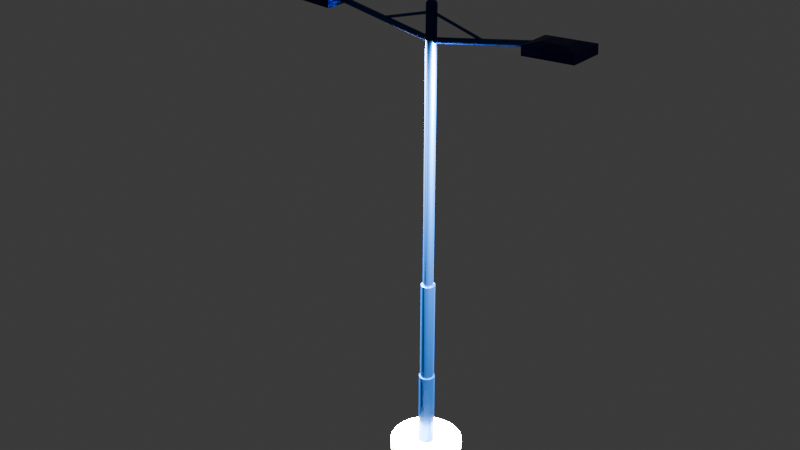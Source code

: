 # Source: farola2.blend  (saved by Blender 4.1.24; exported with 4.5.12 LTS)
import bpy
from mathutils import Matrix  # noqa: F401  (used for matrix-valued properties, if any)

bpy.ops.wm.read_factory_settings(use_empty=True)
scene = bpy.context.scene
scene.name = 'Scene'

# ---- collections
col_collection = bpy.data.collections.new('Collection'); scene.collection.children.link(col_collection)

# ---- materials (node trees are filled in below, after node groups)
mat_material_004 = bpy.data.materials.new('Material.004')
mat_material_004.use_transparent_shadow = False
mat_material_005 = bpy.data.materials.new('Material.005')
mat_material_005.use_transparent_shadow = False
mat_material_006 = bpy.data.materials.new('Material.006')
mat_material_006.use_transparent_shadow = False
mat_material_007 = bpy.data.materials.new('Material.007')
mat_material_007.use_transparent_shadow = False
mat_material_001 = bpy.data.materials.new('Material.001')
mat_material_001.use_transparent_shadow = False
mat_material_003 = bpy.data.materials.new('Material.003')
mat_material_003.use_transparent_shadow = False

# ---- material node trees
mat_material_004.use_nodes = True; mat_material_004.node_tree.nodes.clear()
_N = mat_material_004.node_tree.nodes; _L = mat_material_004.node_tree.links
n0 = _N.new('ShaderNodeBsdfPrincipled'); n0.name = 'Principled BSDF'; n0.location = (10, 300)
n0.inputs[0].default_value = (0.02843, 0.06125, 0.2542, 1.0)
n0.inputs[1].default_value = 1.0
n0.inputs[2].default_value = 0.2698
n1 = _N.new('ShaderNodeOutputMaterial'); n1.name = 'Material Output'; n1.location = (300, 300)
_L.new(n0.outputs[0], n1.inputs[0])
n1.is_active_output = True
mat_material_005.use_nodes = True; mat_material_005.node_tree.nodes.clear()
_N = mat_material_005.node_tree.nodes; _L = mat_material_005.node_tree.links
n0 = _N.new('ShaderNodeBsdfPrincipled'); n0.name = 'Principled BSDF'; n0.location = (10, 300)
n0.inputs[0].default_value = (0.003035, 0.0356, 0.159, 1.0)
n0.inputs[1].default_value = 1.0
n0.inputs[2].default_value = 0.246
n1 = _N.new('ShaderNodeOutputMaterial'); n1.name = 'Material Output'; n1.location = (300, 300)
_L.new(n0.outputs[0], n1.inputs[0])
n1.is_active_output = True
mat_material_006.use_nodes = True; mat_material_006.node_tree.nodes.clear()
_N = mat_material_006.node_tree.nodes; _L = mat_material_006.node_tree.links
n0 = _N.new('ShaderNodeBsdfPrincipled'); n0.name = 'Principled BSDF'; n0.location = (10, 300)
n0.inputs[0].default_value = (0.1088, 0.1088, 0.1088, 1.0)
n1 = _N.new('ShaderNodeOutputMaterial'); n1.name = 'Material Output'; n1.location = (300, 300)
_L.new(n0.outputs[0], n1.inputs[0])
n1.is_active_output = True
mat_material_007.use_nodes = True; mat_material_007.node_tree.nodes.clear()
_N = mat_material_007.node_tree.nodes; _L = mat_material_007.node_tree.links
n0 = _N.new('ShaderNodeBsdfPrincipled'); n0.name = 'Principled BSDF'; n0.location = (10, 300)
n1 = _N.new('ShaderNodeOutputMaterial'); n1.name = 'Material Output'; n1.location = (300, 300)
_L.new(n0.outputs[0], n1.inputs[0])
n1.is_active_output = True
mat_material_001.use_nodes = True; mat_material_001.node_tree.nodes.clear()
_N = mat_material_001.node_tree.nodes; _L = mat_material_001.node_tree.links
n0 = _N.new('ShaderNodeOutputMaterial'); n0.name = 'Material Output'; n0.location = (300, 300)
n1 = _N.new('ShaderNodeEmission'); n1.name = 'Emission'; n1.location = (10, 300)
n1.inputs[0].default_value = (255.0, 209.0, 178.0, 1.0)
n1.inputs[1].default_value = 1e+04
_L.new(n1.outputs[0], n0.inputs[0])
n0.is_active_output = True
mat_material_003.use_nodes = True; mat_material_003.node_tree.nodes.clear()
_N = mat_material_003.node_tree.nodes; _L = mat_material_003.node_tree.links
n0 = _N.new('ShaderNodeBsdfPrincipled'); n0.name = 'Principled BSDF'; n0.location = (10, 300)
n0.inputs[0].default_value = (0.005399, 0.006745, 0.1235, 1.0)
n0.inputs[1].default_value = 0.8254
n1 = _N.new('ShaderNodeOutputMaterial'); n1.name = 'Material Output'; n1.location = (300, 300)
_L.new(n0.outputs[0], n1.inputs[0])
n1.is_active_output = True

# ---- world
world_world = bpy.data.worlds.new('World'); scene.world = world_world
world_world.use_nodes = True; world_world.node_tree.nodes.clear()
_N = world_world.node_tree.nodes; _L = world_world.node_tree.links
n0 = _N.new('ShaderNodeOutputWorld'); n0.name = 'World Output'; n0.location = (300, 300)
n1 = _N.new('ShaderNodeBackground'); n1.name = 'Background'; n1.location = (10, 300)
n1.inputs[0].default_value = (0.05088, 0.05088, 0.05088, 1.0)
_L.new(n1.outputs[0], n0.inputs[0])
n0.is_active_output = True
world_world.color = (0.05088, 0.05088, 0.05088)
world_world.use_sun_shadow = False
world_world.sun_shadow_jitter_overblur = 0.0

# ---- meshes
me_cylinder_001 = bpy.data.meshes.new('Cylinder.001')
me_cylinder_001.from_pydata([(-155.9, 1.0, -2.118), (-155.5, 1.071, -0.743), (-155.7, 0.9808, -2.118), (-155.4, 1.052, -0.7428), (-155.5, 0.9239, -2.118), (-155.2, 0.9946, -0.7426), (-155.4, 0.8315, -2.118), (-155.0, 0.9022, -0.7424), (-155.2, 0.7071, -2.118), (-154.8, 0.7778, -0.7422), (-155.1, 0.5556, -2.118), (-154.7, 0.6263, -0.7421), (-155.0, 0.3827, -2.118), (-154.6, 0.4534, -0.742), (-154.9, 0.1951, -2.118), (-154.6, 0.2658, -0.7419), (-154.9, 5.88e-07, -2.118), (-154.6, 0.07073, -0.7419), (-154.9, -0.1951, -2.118), (-154.6, -0.1244, -0.7419), (-155.0, -0.3827, -2.118), (-154.6, -0.312, -0.742), (-155.1, -0.5556, -2.118), (-154.7, -0.4848, -0.7421), (-155.2, -0.7071, -2.118), (-154.8, -0.6364, -0.7422), (-155.4, -0.8315, -2.118), (-155.0, -0.7607, -0.7424), (-155.5, -0.9239, -2.118), (-155.2, -0.8532, -0.7426), (-155.7, -0.9808, -2.118), (-155.4, -0.9101, -0.7428), (-155.9, -1.0, -2.118), (-155.5, -0.9293, -0.743), (-156.1, -0.9808, -2.118), (-155.7, -0.9101, -0.7432), (-156.3, -0.9239, -2.118), (-155.9, -0.8532, -0.7434), (-156.5, -0.8315, -2.118), (-156.1, -0.7607, -0.7436), (-156.6, -0.7071, -2.118), (-156.3, -0.6364, -0.7438), (-156.7, -0.5556, -2.118), (-156.4, -0.4848, -0.7439), (-156.8, -0.3827, -2.118), (-156.5, -0.312, -0.744), (-156.9, -0.1951, -2.118), (-156.5, -0.1244, -0.7441), (-156.9, 5.88e-07, -2.118), (-156.5, 0.07073, -0.7441), (-156.9, 0.1951, -2.118), (-156.5, 0.2658, -0.7441), (-156.8, 0.3827, -2.118), (-156.5, 0.4534, -0.744), (-156.7, 0.5556, -2.118), (-156.4, 0.6263, -0.7439), (-156.6, 0.7071, -2.118), (-156.3, 0.7778, -0.7438), (-156.5, 0.8315, -2.118), (-156.1, 0.9022, -0.7436), (-156.3, 0.9239, -2.118), (-155.9, 0.9946, -0.7434), (-156.1, 0.9808, -2.118), (-155.7, 1.052, -0.7432), (-0.06011, 13.26, -0.0003979), (-3.239, 2.827, -0.01542), (-0.4859, 13.0, 0.0718), (-3.33, 2.773, -2.176e-05), (-0.8954, 12.25, 0.1412), (-3.417, 2.612, 0.01478), (-1.273, 11.02, 0.2052), (-3.498, 2.351, 0.02843), (-1.603, 9.373, 0.2613), (-3.568, 1.999, 0.04039), (-1.875, 7.364, 0.3073), (-3.626, 1.571, 0.05021), (-2.077, 5.073, 0.3415), (-3.669, 1.082, 0.0575), (-2.201, 2.586, 0.3626), (-3.696, 0.5515, 0.06199), (-2.243, -1.116e-05, 0.3697), (-3.705, -1.088e-05, 0.06351), (-2.201, -2.586, 0.3626), (-3.696, -0.5515, 0.06199), (-2.077, -5.073, 0.3415), (-3.669, -1.082, 0.0575), (-1.875, -7.364, 0.3073), (-3.626, -1.571, 0.05021), (-1.603, -9.373, 0.2613), (-3.568, -1.999, 0.04039), (-1.273, -11.02, 0.2052), (-3.498, -2.351, 0.02843), (-0.8954, -12.25, 0.1412), (-3.417, -2.612, 0.01478), (-0.4859, -13.0, 0.0718), (-3.33, -2.773, -2.176e-05), (-0.06011, -13.26, -0.0003979), (-3.239, -2.827, -0.01542), (0.3657, -13.0, -0.0726), (-3.148, -2.773, -0.03082), (0.7752, -12.25, -0.142), (-3.061, -2.612, -0.04562), (1.153, -11.02, -0.206), (-2.981, -2.351, -0.05927), (1.483, -9.373, -0.2621), (-2.91, -1.999, -0.07123), (1.755, -7.364, -0.3081), (-2.852, -1.571, -0.08104), (1.956, -5.073, -0.3423), (-2.809, -1.082, -0.08834), (2.081, -2.586, -0.3634), (-2.783, -0.5515, -0.09283), (2.123, -1.057e-05, -0.3705), (-2.774, -1.076e-05, -0.09435), (2.081, 2.586, -0.3634), (-2.783, 0.5515, -0.09283), (1.956, 5.073, -0.3423), (-2.809, 1.082, -0.08834), (1.755, 7.364, -0.3081), (-2.852, 1.571, -0.08104), (1.483, 9.373, -0.2621), (-2.91, 1.999, -0.07123), (1.153, 11.02, -0.206), (-2.981, 2.351, -0.05927), (0.7752, 12.25, -0.142), (-3.061, 2.612, -0.04562), (0.3657, 13.0, -0.0726), (-3.148, 2.773, -0.03082), (-3.665, 13.0, 0.05678), (-3.239, 13.26, -0.01542), (-4.074, 12.25, 0.1262), (-4.452, 11.02, 0.1902), (-4.783, 9.373, 0.2463), (-5.054, 7.364, 0.2923), (-5.256, 5.073, 0.3265), (-5.38, 2.586, 0.3476), (-5.422, -1.115e-05, 0.3547), (-5.38, -2.586, 0.3476), (-5.256, -5.073, 0.3265), (-5.054, -7.364, 0.2923), (-4.783, -9.373, 0.2463), (-4.452, -11.02, 0.1902), (-4.074, -12.25, 0.1262), (-3.665, -13.0, 0.05678), (-3.239, -13.26, -0.01542), (-2.813, -13.0, -0.08762), (-2.404, -12.25, -0.157), (-2.026, -11.02, -0.221), (-1.696, -9.373, -0.2771), (-1.424, -7.364, -0.3231), (-1.223, -5.073, -0.3573), (-1.098, -2.586, -0.3784), (-1.056, -1.057e-05, -0.3855), (-1.098, 2.586, -0.3784), (-1.223, 5.073, -0.3573), (-1.424, 7.364, -0.3231), (-1.696, 9.373, -0.2771), (-2.026, 11.02, -0.221), (-2.404, 12.25, -0.157), (-2.813, 13.0, -0.08762), (-21.37, 2.773, -0.08528), (-21.28, 2.827, -0.1007), (-21.46, 2.612, -0.07048), (-21.54, 2.351, -0.05683), (-21.61, 1.999, -0.04487), (-21.67, 1.571, -0.03506), (-21.71, 1.082, -0.02776), (-21.74, 0.5515, -0.02327), (-21.75, -1.085e-05, -0.02176), (-21.74, -0.5515, -0.02327), (-21.71, -1.082, -0.02776), (-21.67, -1.571, -0.03506), (-21.61, -1.999, -0.04487), (-21.54, -2.351, -0.05683), (-21.46, -2.612, -0.07048), (-21.37, -2.773, -0.08528), (-21.28, -2.827, -0.1007), (-21.19, -2.773, -0.1161), (-21.1, -2.612, -0.1309), (-21.02, -2.351, -0.1445), (-20.95, -1.999, -0.1565), (-20.9, -1.571, -0.1663), (-20.85, -1.082, -0.1736), (-20.83, -0.5515, -0.1781), (-20.82, -1.072e-05, -0.1796), (-20.83, 0.5515, -0.1781), (-20.85, 1.082, -0.1736), (-20.9, 1.571, -0.1663), (-20.95, 1.999, -0.1565), (-21.02, 2.351, -0.1445), (-21.1, 2.612, -0.1309), (-21.19, 2.773, -0.1161), (-31.48, 2.449, -0.1349), (-31.39, 2.497, -0.1485), (-31.55, 2.307, -0.1218), (-31.62, 2.076, -0.1097), (-31.69, 1.765, -0.09918), (-31.74, 1.387, -0.09051), (-31.77, 0.9554, -0.08407), (-31.8, 0.487, -0.0801), (-31.81, -1.082e-05, -0.07876), (-31.8, -0.4871, -0.0801), (-31.77, -0.9554, -0.08407), (-31.74, -1.387, -0.09051), (-31.69, -1.765, -0.09918), (-31.62, -2.076, -0.1097), (-31.55, -2.307, -0.1218), (-31.48, -2.449, -0.1349), (-31.39, -2.497, -0.1485), (-31.31, -2.449, -0.1621), (-31.24, -2.307, -0.1751), (-31.17, -2.076, -0.1872), (-31.1, -1.765, -0.1978), (-31.05, -1.387, -0.2064), (-31.02, -0.9554, -0.2129), (-30.99, -0.4871, -0.2168), (-30.98, -1.071e-05, -0.2182), (-30.99, 0.487, -0.2168), (-31.02, 0.9554, -0.2129), (-31.05, 1.387, -0.2064), (-31.1, 1.765, -0.1978), (-31.17, 2.076, -0.1872), (-31.24, 2.307, -0.1751), (-31.31, 2.449, -0.1621), (-31.49, 2.773, -0.1331), (-31.39, 2.827, -0.1485), (-31.57, 2.612, -0.1183), (-31.65, 2.351, -0.1046), (-31.72, 1.999, -0.09265), (-31.78, 1.571, -0.08284), (-31.83, 1.082, -0.07555), (-31.85, 0.5515, -0.07105), (-31.86, -1.083e-05, -0.06954), (-31.85, -0.5515, -0.07105), (-31.83, -1.082, -0.07555), (-31.78, -1.571, -0.08284), (-31.72, -1.999, -0.09265), (-31.65, -2.351, -0.1046), (-31.57, -2.612, -0.1183), (-31.49, -2.773, -0.1331), (-31.39, -2.827, -0.1485), (-31.3, -2.773, -0.1639), (-31.22, -2.612, -0.1787), (-31.14, -2.351, -0.1923), (-31.07, -1.999, -0.2043), (-31.01, -1.571, -0.2141), (-30.96, -1.082, -0.2214), (-30.94, -0.5515, -0.2259), (-30.93, -1.071e-05, -0.2274), (-30.94, 0.5515, -0.2259), (-30.96, 1.082, -0.2214), (-31.01, 1.571, -0.2141), (-31.07, 1.999, -0.2043), (-31.14, 2.351, -0.1923), (-31.22, 2.612, -0.1787), (-31.3, 2.773, -0.1639), (-68.86, 1.8, -0.3152), (-68.8, 1.835, -0.3252), (-68.92, 1.696, -0.3056), (-68.97, 1.526, -0.2968), (-69.02, 1.298, -0.289), (-69.05, 1.02, -0.2826), (-69.08, 0.7024, -0.2779), (-69.1, 0.3581, -0.275), (-69.11, -1.074e-05, -0.274), (-69.1, -0.3581, -0.275), (-69.08, -0.7024, -0.2779), (-69.05, -1.02, -0.2826), (-69.02, -1.298, -0.289), (-68.97, -1.526, -0.2968), (-68.92, -1.696, -0.3056), (-68.86, -1.8, -0.3152), (-68.8, -1.835, -0.3252), (-68.74, -1.8, -0.3352), (-68.69, -1.696, -0.3448), (-68.64, -1.526, -0.3537), (-68.59, -1.298, -0.3615), (-68.55, -1.02, -0.3678), (-68.52, -0.7024, -0.3726), (-68.51, -0.3581, -0.3755), (-68.5, -1.066e-05, -0.3765), (-68.51, 0.3581, -0.3755), (-68.52, 0.7024, -0.3726), (-68.55, 1.02, -0.3678), (-68.59, 1.298, -0.3615), (-68.64, 1.526, -0.3537), (-68.69, 1.696, -0.3448), (-68.74, 1.8, -0.3352), (-68.88, 2.449, -0.3116), (-68.8, 2.497, -0.3252), (-68.96, 2.307, -0.2986), (-69.03, 2.076, -0.2865), (-69.09, 1.765, -0.2759), (-69.15, 1.387, -0.2673), (-69.18, 0.9554, -0.2608), (-69.21, 0.487, -0.2569), (-69.21, -1.075e-05, -0.2555), (-69.21, -0.4871, -0.2569), (-69.18, -0.9554, -0.2608), (-69.15, -1.387, -0.2673), (-69.09, -1.765, -0.2759), (-69.03, -2.076, -0.2865), (-68.96, -2.307, -0.2986), (-68.88, -2.449, -0.3116), (-68.8, -2.497, -0.3252), (-68.72, -2.449, -0.3388), (-68.65, -2.307, -0.3519), (-68.58, -2.076, -0.364), (-68.51, -1.765, -0.3745), (-68.46, -1.387, -0.3832), (-68.42, -0.9554, -0.3896), (-68.4, -0.4871, -0.3936), (-68.39, -1.064e-05, -0.3949), (-68.4, 0.487, -0.3936), (-68.42, 0.9554, -0.3896), (-68.46, 1.387, -0.3832), (-68.51, 1.765, -0.3745), (-68.58, 2.076, -0.364), (-68.65, 2.307, -0.3519), (-68.72, 2.449, -0.3388), (-167.3, 1.8, -0.7802), (-167.2, 1.835, -0.7902), (-167.3, 1.696, -0.7706), (-167.4, 1.526, -0.7617), (-167.4, 1.298, -0.754), (-167.5, 1.02, -0.7476), (-167.5, 0.7024, -0.7429), (-167.5, 0.3581, -0.74), (-167.5, -1.056e-05, -0.739), (-167.5, -0.3581, -0.74), (-167.5, -0.7024, -0.7429), (-167.5, -1.02, -0.7476), (-167.4, -1.298, -0.754), (-167.4, -1.526, -0.7617), (-167.3, -1.696, -0.7706), (-167.3, -1.8, -0.7802), (-167.2, -1.835, -0.7902), (-167.1, -1.8, -0.8002), (-167.1, -1.696, -0.8098), (-167.0, -1.526, -0.8187), (-167.0, -1.298, -0.8265), (-167.0, -1.02, -0.8328), (-166.9, -0.7024, -0.8376), (-166.9, -0.3581, -0.8405), (-166.9, -1.048e-05, -0.8415), (-166.9, 0.3581, -0.8405), (-166.9, 0.7024, -0.8376), (-167.0, 1.02, -0.8328), (-167.0, 1.298, -0.8265), (-167.0, 1.526, -0.8187), (-167.1, 1.696, -0.8098), (-167.1, 1.8, -0.8002), (-167.8, 1.533, -0.7845), (-167.8, 1.563, -0.793), (-167.9, 1.444, -0.7763), (-167.9, 1.299, -0.7687), (-168.0, 1.105, -0.7621), (-168.0, 0.8682, -0.7567), (-168.0, 0.5981, -0.7527), (-168.0, 0.3049, -0.7502), (-168.0, -1.055e-05, -0.7493), (-168.0, -0.3049, -0.7502), (-168.0, -0.5981, -0.7527), (-168.0, -0.8683, -0.7567), (-168.0, -1.105, -0.7621), (-167.9, -1.299, -0.7687), (-167.9, -1.444, -0.7763), (-167.8, -1.533, -0.7845), (-167.8, -1.563, -0.793), (-167.7, -1.533, -0.8015), (-167.7, -1.444, -0.8097), (-167.6, -1.299, -0.8172), (-167.6, -1.105, -0.8238), (-167.6, -0.8683, -0.8292), (-167.6, -0.5981, -0.8333), (-167.5, -0.3049, -0.8358), (-167.5, -1.048e-05, -0.8366), (-167.5, 0.3049, -0.8358), (-167.6, 0.5981, -0.8333), (-167.6, 0.8682, -0.8292), (-167.6, 1.105, -0.8238), (-167.6, 1.299, -0.8172), (-167.7, 1.444, -0.8097), (-167.7, 1.533, -0.8015), (-168.2, 1.168, -0.7883), (-168.2, 1.191, -0.7948), (-168.3, 1.1, -0.7821), (-168.3, 0.9901, -0.7764), (-168.3, 0.842, -0.7713), (-168.3, 0.6615, -0.7672), (-168.4, 0.4557, -0.7641), (-168.4, 0.2323, -0.7622), (-168.4, -1.055e-05, -0.7616), (-168.4, -0.2323, -0.7622), (-168.4, -0.4557, -0.7641), (-168.3, -0.6616, -0.7672), (-168.3, -0.842, -0.7713), (-168.3, -0.9901, -0.7764), (-168.3, -1.1, -0.7821), (-168.2, -1.168, -0.7883), (-168.2, -1.191, -0.7948), (-168.1, -1.168, -0.8013), (-168.1, -1.1, -0.8076), (-168.1, -0.9901, -0.8133), (-168.0, -0.842, -0.8183), (-168.0, -0.6616, -0.8225), (-168.0, -0.4557, -0.8255), (-168.0, -0.2323, -0.8274), (-168.0, -1.049e-05, -0.8281), (-168.0, 0.2323, -0.8274), (-168.0, 0.4557, -0.8255), (-168.0, 0.6615, -0.8225), (-168.0, 0.842, -0.8183), (-168.1, 0.9901, -0.8133), (-168.1, 1.1, -0.8076), (-168.1, 1.168, -0.8013), (-168.3, 0.8341, -0.7907), (-168.3, 0.8505, -0.7953), (-168.3, 0.7857, -0.7863), (-168.4, 0.7071, -0.7822), (-168.4, 0.6014, -0.7786), (-168.4, 0.4725, -0.7756), (-168.4, 0.3254, -0.7734), (-168.4, 0.1659, -0.7721), (-168.4, -1.053e-05, -0.7716), (-168.4, -0.1659, -0.7721), (-168.4, -0.3255, -0.7734), (-168.4, -0.4725, -0.7756), (-168.4, -0.6014, -0.7786), (-168.4, -0.7071, -0.7822), (-168.3, -0.7857, -0.7863), (-168.3, -0.8341, -0.7907), (-168.3, -0.8505, -0.7953), (-168.3, -0.8341, -0.8), (-168.2, -0.7857, -0.8044), (-168.2, -0.7071, -0.8085), (-168.2, -0.6014, -0.8121), (-168.2, -0.4725, -0.8151), (-168.2, -0.3255, -0.8173), (-168.2, -0.1659, -0.8186), (-168.2, -1.049e-05, -0.8191), (-168.2, 0.1659, -0.8186), (-168.2, 0.3254, -0.8173), (-168.2, 0.4725, -0.8151), (-168.2, 0.6014, -0.8121), (-168.2, 0.7071, -0.8085), (-168.2, 0.7857, -0.8044), (-168.3, 0.8341, -0.8), (-168.4, -0.1412, -0.7967), (-168.4, -0.144, -0.7959), (-168.4, -0.1331, -0.7974), (-168.4, -0.1197, -0.7981), (-168.4, -0.1018, -0.7987), (-168.4, -0.08001, -0.7992), (-168.4, -0.05512, -0.7996), (-168.4, -0.0281, -0.7998), (-168.4, -1.053e-05, -0.7999), (-168.4, 0.02808, -0.7998), (-168.4, 0.0551, -0.7996), (-168.4, 0.07999, -0.7992), (-168.4, 0.1018, -0.7987), (-168.4, 0.1197, -0.7981), (-168.4, 0.133, -0.7974), (-168.4, 0.1412, -0.7967), (-168.4, 0.144, -0.7959), (-168.4, 0.1412, -0.7951), (-168.4, 0.133, -0.7944), (-168.4, 0.1197, -0.7937), (-168.4, 0.1018, -0.7931), (-168.4, 0.07999, -0.7926), (-168.4, 0.0551, -0.7922), (-168.4, 0.02808, -0.792), (-168.4, -1.053e-05, -0.7919), (-168.4, -0.0281, -0.792), (-168.4, -0.05512, -0.7922), (-168.4, -0.08001, -0.7926), (-168.4, -0.1018, -0.7931), (-168.4, -0.1197, -0.7937), (-168.4, -0.1331, -0.7944), (-168.4, -0.1412, -0.7951), (-68.86, 1.8, -0.3152), (-68.8, 1.835, -0.3252), (-68.92, 1.696, -0.3056), (-68.97, 1.526, -0.2968), (-69.02, 1.298, -0.289), (-69.05, 1.02, -0.2826), (-69.08, 0.7024, -0.2779), (-69.1, 0.3581, -0.275), (-69.11, -1.074e-05, -0.274), (-69.1, -0.3581, -0.275), (-69.08, -0.7024, -0.2779), (-69.05, -1.02, -0.2826), (-69.02, -1.298, -0.289), (-68.97, -1.526, -0.2968), (-68.92, -1.696, -0.3056), (-68.86, -1.8, -0.3152), (-68.8, -1.835, -0.3252), (-68.74, -1.8, -0.3352), (-68.69, -1.696, -0.3448), (-68.64, -1.526, -0.3537), (-68.59, -1.298, -0.3615), (-68.55, -1.02, -0.3678), (-68.52, -0.7024, -0.3726), (-68.51, -0.3581, -0.3755), (-68.5, -1.066e-05, -0.3765), (-68.51, 0.3581, -0.3755), (-68.52, 0.7024, -0.3726), (-68.55, 1.02, -0.3678), (-68.59, 1.298, -0.3615), (-68.64, 1.526, -0.3537), (-68.69, 1.696, -0.3448), (-68.74, 1.8, -0.3352), (-152.2, -4.468, -2.241), (-152.2, 4.468, -2.241), (-153.6, -4.468, -1.888), (-153.6, 4.468, -1.888), (-156.6, -3.144, -2.202), (-155.0, -6.351, -2.325), (-156.6, 3.144, -2.202), (-155.0, 6.351, -2.325), (-157.6, -3.144, -1.953), (-157.0, -6.351, -1.823), (-157.6, 3.144, -1.953), (-157.0, 6.351, -1.823), (-151.9, 6.351, -2.315), (-151.9, -6.351, -2.315), (-153.9, 6.351, -1.814), (-153.9, -6.351, -1.814), (-152.9, 3.082, -2.223), (-152.9, -3.082, -2.223), (-154.2, 3.082, -1.91), (-154.2, -3.082, -1.91), (-152.9, 4.468, -2.243), (-152.9, -4.468, -2.243), (-154.3, 4.468, -1.89), (-154.3, -4.468, -1.89), (-171.7, -1.0, 0.5641), (-155.6, -1.071, -0.7332), (-171.5, -0.9808, 0.5659), (-155.4, -1.052, -0.7316), (-171.4, -0.9239, 0.5676), (-155.2, -0.9946, -0.7301), (-171.2, -0.8315, 0.5692), (-155.1, -0.9022, -0.7287), (-171.1, -0.7071, 0.5706), (-154.9, -0.7778, -0.7274), (-170.9, -0.5556, 0.5717), (-154.8, -0.6263, -0.7264), (-170.9, -0.3827, 0.5726), (-154.7, -0.4534, -0.7257), (-170.8, -0.1951, 0.5731), (-154.7, -0.2658, -0.7252), (-170.8, 1.02e-05, 0.5733), (-154.6, -0.07073, -0.725), (-170.8, 0.1951, 0.5731), (-154.7, 0.1244, -0.7252), (-170.9, 0.3827, 0.5726), (-154.7, 0.312, -0.7257), (-170.9, 0.5556, 0.5717), (-154.8, 0.4848, -0.7264), (-171.1, 0.7071, 0.5706), (-154.9, 0.6364, -0.7274), (-171.2, 0.8315, 0.5692), (-155.1, 0.7607, -0.7287), (-171.4, 0.9239, 0.5676), (-155.2, 0.8531, -0.7301), (-171.5, 0.9808, 0.5659), (-155.4, 0.9101, -0.7316), (-171.7, 1.0, 0.5641), (-155.6, 0.9293, -0.7332), (-171.9, 0.9808, 0.5623), (-155.8, 0.9101, -0.7348), (-172.1, 0.9239, 0.5606), (-156.0, 0.8531, -0.7363), (-172.3, 0.8315, 0.559), (-156.1, 0.7607, -0.7377), (-172.4, 0.7071, 0.5576), (-156.3, 0.6364, -0.739), (-172.5, 0.5556, 0.5564), (-156.4, 0.4848, -0.74), (-172.6, 0.3827, 0.5556), (-156.5, 0.312, -0.7407), (-172.7, 0.1951, 0.5551), (-156.5, 0.1244, -0.7412), (-172.7, 1.011e-05, 0.5549), (-156.6, -0.07073, -0.7413), (-172.7, -0.1951, 0.5551), (-156.5, -0.2658, -0.7412), (-172.6, -0.3827, 0.5556), (-156.5, -0.4534, -0.7407), (-172.5, -0.5556, 0.5564), (-156.4, -0.6263, -0.74), (-172.4, -0.7071, 0.5576), (-156.3, -0.7778, -0.739), (-172.3, -0.8315, 0.559), (-156.1, -0.9022, -0.7377), (-172.1, -0.9239, 0.5606), (-156.0, -0.9946, -0.7363), (-171.9, -0.9808, 0.5623), (-155.8, -1.052, -0.7348), (-169.6, 4.468, 0.7144), (-169.6, -4.468, 0.7144), (-166.9, 4.468, 0.3678), (-166.9, -4.468, 0.3678), (-173.3, 3.144, 0.6369), (-173.3, 6.351, 0.7679), (-173.3, -3.144, 0.6369), (-173.3, -6.351, 0.7679), (-171.4, 3.144, 0.393), (-169.4, 6.351, 0.2753), (-171.4, -3.144, 0.393), (-169.4, -6.351, 0.2753), (-170.2, -6.351, 0.7874), (-170.2, 6.351, 0.7874), (-166.3, -6.351, 0.2948), (-166.3, 6.351, 0.2948), (-170.1, -3.082, 0.6907), (-170.1, 3.082, 0.6907), (-167.7, -3.082, 0.383), (-167.7, 3.082, 0.383), (-170.3, -4.468, 0.7101), (-170.3, 4.468, 0.7101), (-167.5, -4.468, 0.3635), (-167.5, 4.468, 0.3635), (-155.3, 0.4583, -1.339), (-164.6, 0.4907, -0.7676), (-155.4, 0.4495, -1.34), (-164.7, 0.4819, -0.7686), (-155.4, 0.4234, -1.341), (-164.8, 0.4558, -0.7695), (-155.5, 0.381, -1.342), (-164.9, 0.4135, -0.7703), (-155.6, 0.3241, -1.343), (-164.9, 0.3565, -0.7711), (-155.6, 0.2546, -1.344), (-165.0, 0.287, -0.7717), (-155.7, 0.1754, -1.344), (-165.0, 0.2078, -0.7721), (-155.7, 0.0894, -1.345), (-165.0, 0.1218, -0.7724), (-155.7, -6.652e-06, -1.345), (-165.1, 0.03242, -0.7725), (-155.7, -0.08941, -1.345), (-165.0, -0.05699, -0.7724), (-155.7, -0.1754, -1.344), (-165.0, -0.143, -0.7721), (-155.6, -0.2546, -1.344), (-165.0, -0.2222, -0.7717), (-155.6, -0.3241, -1.343), (-164.9, -0.2916, -0.7711), (-155.5, -0.3811, -1.342), (-164.9, -0.3486, -0.7703), (-155.4, -0.4234, -1.341), (-164.8, -0.391, -0.7695), (-155.4, -0.4495, -1.34), (-164.7, -0.4171, -0.7686), (-155.3, -0.4583, -1.339), (-164.6, -0.4259, -0.7676), (-155.2, -0.4495, -1.338), (-164.5, -0.4171, -0.7666), (-155.1, -0.4234, -1.337), (-164.5, -0.391, -0.7657), (-155.0, -0.3811, -1.336), (-164.4, -0.3486, -0.7649), (-155.0, -0.3241, -1.336), (-164.3, -0.2916, -0.7641), (-154.9, -0.2546, -1.335), (-164.3, -0.2222, -0.7635), (-154.9, -0.1754, -1.334), (-164.2, -0.143, -0.7631), (-154.9, -0.08941, -1.334), (-164.2, -0.05699, -0.7628), (-154.9, -6.581e-06, -1.334), (-164.2, 0.03242, -0.7627), (-154.9, 0.0894, -1.334), (-164.2, 0.1218, -0.7628), (-154.9, 0.1754, -1.334), (-164.2, 0.2078, -0.7631), (-154.9, 0.2546, -1.335), (-164.3, 0.287, -0.7635), (-155.0, 0.3241, -1.336), (-164.3, 0.3565, -0.7641), (-155.0, 0.381, -1.336), (-164.4, 0.4135, -0.7649), (-155.1, 0.4234, -1.337), (-164.5, 0.4558, -0.7657), (-155.2, 0.4495, -1.338), (-164.5, 0.4819, -0.7666), (-162.4, -0.4583, -0.1387), (-164.6, -0.4907, -0.7655), (-162.4, -0.4495, -0.1384), (-164.7, -0.4819, -0.7654), (-162.5, -0.4234, -0.1382), (-164.8, -0.4558, -0.7653), (-162.6, -0.381, -0.138), (-164.9, -0.4135, -0.7651), (-162.7, -0.324, -0.1378), (-165.0, -0.3565, -0.765), (-162.7, -0.2546, -0.1376), (-165.0, -0.287, -0.7649), (-162.8, -0.1754, -0.1375), (-165.1, -0.2078, -0.7649), (-162.8, -0.0894, -0.1374), (-165.1, -0.1218, -0.7648), (-162.8, 1.199e-05, -0.1374), (-165.1, -0.03242, -0.7648), (-162.8, 0.08942, -0.1374), (-165.1, 0.05699, -0.7648), (-162.8, 0.1754, -0.1375), (-165.1, 0.143, -0.7649), (-162.7, 0.2546, -0.1376), (-165.0, 0.2222, -0.7649), (-162.7, 0.3241, -0.1378), (-165.0, 0.2916, -0.765), (-162.6, 0.3811, -0.138), (-164.9, 0.3486, -0.7651), (-162.5, 0.4234, -0.1382), (-164.8, 0.391, -0.7653), (-162.4, 0.4495, -0.1384), (-164.7, 0.4171, -0.7654), (-162.4, 0.4583, -0.1387), (-164.6, 0.4259, -0.7655), (-162.3, 0.4495, -0.1389), (-164.6, 0.4171, -0.7657), (-162.2, 0.4234, -0.1391), (-164.5, 0.391, -0.7658), (-162.1, 0.3811, -0.1394), (-164.4, 0.3486, -0.766), (-162.0, 0.3241, -0.1395), (-164.3, 0.2916, -0.7661), (-162.0, 0.2546, -0.1397), (-164.3, 0.2222, -0.7662), (-161.9, 0.1754, -0.1398), (-164.2, 0.143, -0.7662), (-161.9, 0.08942, -0.1399), (-164.2, 0.05699, -0.7663), (-161.9, 1.184e-05, -0.1399), (-164.2, -0.03242, -0.7663), (-161.9, -0.0894, -0.1399), (-164.2, -0.1218, -0.7663), (-161.9, -0.1754, -0.1398), (-164.2, -0.2078, -0.7662), (-162.0, -0.2546, -0.1397), (-164.3, -0.287, -0.7662), (-162.0, -0.324, -0.1395), (-164.3, -0.3565, -0.7661), (-162.1, -0.381, -0.1394), (-164.4, -0.4135, -0.766), (-162.2, -0.4234, -0.1391), (-164.5, -0.4558, -0.7658), (-162.3, -0.4495, -0.1389), (-164.6, -0.4819, -0.7657)], [], [(0, 1, 3, 2), (2, 3, 5, 4), (4, 5, 7, 6), (6, 7, 9, 8), (8, 9, 11, 10), (10, 11, 13, 12), (12, 13, 15, 14), (14, 15, 17, 16), (16, 17, 19, 18), (18, 19, 21, 20), (20, 21, 23, 22), (22, 23, 25, 24), (24, 25, 27, 26), (26, 27, 29, 28), (28, 29, 31, 30), (30, 31, 33, 32), (32, 33, 35, 34), (34, 35, 37, 36), (36, 37, 39, 38), (38, 39, 41, 40), (40, 41, 43, 42), (42, 43, 45, 44), (44, 45, 47, 46), (46, 47, 49, 48), (48, 49, 51, 50), (50, 51, 53, 52), (52, 53, 55, 54), (54, 55, 57, 56), (56, 57, 59, 58), (58, 59, 61, 60), (3, 1, 63, 61, 59, 57, 55, 53, 51, 49, 47, 45, 43, 41, 39, 37, 35, 33, 31, 29, 27, 25, 23, 21, 19, 17, 15, 13, 11, 9, 7, 5), (60, 61, 63, 62), (62, 63, 1, 0), (0, 2, 4, 6, 8, 10, 12, 14, 16, 18, 20, 22, 24, 26, 28, 30, 32, 34, 36, 38, 40, 42, 44, 46, 48, 50, 52, 54, 56, 58, 60, 62), (64, 129, 128, 66), (66, 128, 130, 68), (68, 130, 131, 70), (70, 131, 132, 72), (72, 132, 133, 74), (74, 133, 134, 76), (76, 134, 135, 78), (78, 135, 136, 80), (80, 136, 137, 82), (82, 137, 138, 84), (84, 138, 139, 86), (86, 139, 140, 88), (88, 140, 141, 90), (90, 141, 142, 92), (92, 142, 143, 94), (94, 143, 144, 96), (96, 144, 145, 98), (98, 145, 146, 100), (100, 146, 147, 102), (102, 147, 148, 104), (104, 148, 149, 106), (106, 149, 150, 108), (108, 150, 151, 110), (110, 151, 152, 112), (112, 152, 153, 114), (114, 153, 154, 116), (116, 154, 155, 118), (118, 155, 156, 120), (120, 156, 157, 122), (122, 157, 158, 124), (105, 103, 179, 180), (124, 158, 159, 126), (126, 159, 129, 64), (64, 66, 68, 70, 72, 74, 76, 78, 80, 82, 84, 86, 88, 90, 92, 94, 96, 98, 100, 102, 104, 106, 108, 110, 112, 114, 116, 118, 120, 122, 124, 126), (65, 67, 128, 129), (67, 69, 130, 128), (69, 71, 131, 130), (71, 73, 132, 131), (73, 75, 133, 132), (75, 77, 134, 133), (77, 79, 135, 134), (79, 81, 136, 135), (81, 83, 137, 136), (83, 85, 138, 137), (85, 87, 139, 138), (87, 89, 140, 139), (89, 91, 141, 140), (91, 93, 142, 141), (93, 95, 143, 142), (95, 97, 144, 143), (97, 99, 145, 144), (99, 101, 146, 145), (101, 103, 147, 146), (103, 105, 148, 147), (105, 107, 149, 148), (107, 109, 150, 149), (109, 111, 151, 150), (111, 113, 152, 151), (113, 115, 153, 152), (115, 117, 154, 153), (117, 119, 155, 154), (119, 121, 156, 155), (121, 123, 157, 156), (123, 125, 158, 157), (125, 127, 159, 158), (127, 65, 129, 159), (183, 182, 246, 247), (79, 77, 166, 167), (107, 105, 180, 181), (81, 79, 167, 168), (109, 107, 181, 182), (83, 81, 168, 169), (111, 109, 182, 183), (85, 83, 169, 170), (113, 111, 183, 184), (87, 85, 170, 171), (115, 113, 184, 185), (89, 87, 171, 172), (117, 115, 185, 186), (91, 89, 172, 173), (119, 117, 186, 187), (93, 91, 173, 174), (67, 65, 161, 160), (121, 119, 187, 188), (95, 93, 174, 175), (69, 67, 160, 162), (123, 121, 188, 189), (97, 95, 175, 176), (71, 69, 162, 163), (125, 123, 189, 190), (99, 97, 176, 177), (73, 71, 163, 164), (127, 125, 190, 191), (101, 99, 177, 178), (75, 73, 164, 165), (65, 127, 191, 161), (103, 101, 178, 179), (77, 75, 165, 166), (215, 214, 310, 311), (170, 169, 233, 234), (184, 183, 247, 248), (171, 170, 234, 235), (185, 184, 248, 249), (172, 171, 235, 236), (186, 185, 249, 250), (173, 172, 236, 237), (187, 186, 250, 251), (174, 173, 237, 238), (160, 161, 225, 224), (188, 187, 251, 252), (175, 174, 238, 239), (162, 160, 224, 226), (189, 188, 252, 253), (176, 175, 239, 240), (163, 162, 226, 227), (190, 189, 253, 254), (177, 176, 240, 241), (164, 163, 227, 228), (191, 190, 254, 255), (178, 177, 241, 242), (165, 164, 228, 229), (161, 191, 255, 225), (179, 178, 242, 243), (166, 165, 229, 230), (180, 179, 243, 244), (167, 166, 230, 231), (181, 180, 244, 245), (168, 167, 231, 232), (182, 181, 245, 246), (169, 168, 232, 233), (193, 192, 224, 225), (192, 194, 226, 224), (194, 195, 227, 226), (195, 196, 228, 227), (196, 197, 229, 228), (197, 198, 230, 229), (198, 199, 231, 230), (199, 200, 232, 231), (200, 201, 233, 232), (201, 202, 234, 233), (202, 203, 235, 234), (203, 204, 236, 235), (204, 205, 237, 236), (205, 206, 238, 237), (206, 207, 239, 238), (207, 208, 240, 239), (208, 209, 241, 240), (209, 210, 242, 241), (210, 211, 243, 242), (211, 212, 244, 243), (212, 213, 245, 244), (213, 214, 246, 245), (214, 215, 247, 246), (215, 216, 248, 247), (216, 217, 249, 248), (217, 218, 250, 249), (218, 219, 251, 250), (219, 220, 252, 251), (220, 221, 253, 252), (221, 222, 254, 253), (222, 223, 255, 254), (223, 193, 225, 255), (283, 282, 346, 347), (202, 201, 297, 298), (216, 215, 311, 312), (203, 202, 298, 299), (217, 216, 312, 313), (204, 203, 299, 300), (218, 217, 313, 314), (205, 204, 300, 301), (219, 218, 314, 315), (206, 205, 301, 302), (192, 193, 289, 288), (220, 219, 315, 316), (207, 206, 302, 303), (194, 192, 288, 290), (221, 220, 316, 317), (208, 207, 303, 304), (195, 194, 290, 291), (222, 221, 317, 318), (209, 208, 304, 305), (196, 195, 291, 292), (223, 222, 318, 319), (210, 209, 305, 306), (197, 196, 292, 293), (193, 223, 319, 289), (211, 210, 306, 307), (198, 197, 293, 294), (212, 211, 307, 308), (199, 198, 294, 295), (213, 212, 308, 309), (200, 199, 295, 296), (214, 213, 309, 310), (201, 200, 296, 297), (257, 256, 288, 289), (256, 258, 290, 288), (258, 259, 291, 290), (259, 260, 292, 291), (260, 261, 293, 292), (261, 262, 294, 293), (262, 263, 295, 294), (263, 264, 296, 295), (264, 265, 297, 296), (265, 266, 298, 297), (266, 267, 299, 298), (267, 268, 300, 299), (268, 269, 301, 300), (269, 270, 302, 301), (270, 271, 303, 302), (271, 272, 304, 303), (272, 273, 305, 304), (273, 274, 306, 305), (274, 275, 307, 306), (275, 276, 308, 307), (276, 277, 309, 308), (277, 278, 310, 309), (278, 279, 311, 310), (279, 280, 312, 311), (280, 281, 313, 312), (281, 282, 314, 313), (282, 283, 315, 314), (283, 284, 316, 315), (284, 285, 317, 316), (285, 286, 318, 317), (286, 287, 319, 318), (287, 257, 289, 319), (323, 322, 354, 355), (270, 269, 333, 334), (256, 257, 321, 320), (284, 283, 347, 348), (271, 270, 334, 335), (258, 256, 320, 322), (285, 284, 348, 349), (272, 271, 335, 336), (259, 258, 322, 323), (286, 285, 349, 350), (273, 272, 336, 337), (260, 259, 323, 324), (287, 286, 350, 351), (274, 273, 337, 338), (261, 260, 324, 325), (257, 287, 351, 321), (275, 274, 338, 339), (262, 261, 325, 326), (276, 275, 339, 340), (263, 262, 326, 327), (277, 276, 340, 341), (264, 263, 327, 328), (278, 277, 341, 342), (265, 264, 328, 329), (279, 278, 342, 343), (266, 265, 329, 330), (280, 279, 343, 344), (267, 266, 330, 331), (281, 280, 344, 345), (268, 267, 331, 332), (282, 281, 345, 346), (269, 268, 332, 333), (358, 357, 389, 390), (350, 349, 381, 382), (337, 336, 368, 369), (324, 323, 355, 356), (351, 350, 382, 383), (338, 337, 369, 370), (325, 324, 356, 357), (321, 351, 383, 353), (339, 338, 370, 371), (326, 325, 357, 358), (340, 339, 371, 372), (327, 326, 358, 359), (341, 340, 372, 373), (328, 327, 359, 360), (342, 341, 373, 374), (329, 328, 360, 361), (343, 342, 374, 375), (330, 329, 361, 362), (344, 343, 375, 376), (331, 330, 362, 363), (345, 344, 376, 377), (332, 331, 363, 364), (346, 345, 377, 378), (333, 332, 364, 365), (347, 346, 378, 379), (334, 333, 365, 366), (320, 321, 353, 352), (348, 347, 379, 380), (335, 334, 366, 367), (322, 320, 352, 354), (349, 348, 380, 381), (336, 335, 367, 368), (393, 392, 424, 425), (372, 371, 403, 404), (359, 358, 390, 391), (373, 372, 404, 405), (360, 359, 391, 392), (374, 373, 405, 406), (361, 360, 392, 393), (375, 374, 406, 407), (362, 361, 393, 394), (376, 375, 407, 408), (363, 362, 394, 395), (377, 376, 408, 409), (364, 363, 395, 396), (378, 377, 409, 410), (365, 364, 396, 397), (379, 378, 410, 411), (366, 365, 397, 398), (352, 353, 385, 384), (380, 379, 411, 412), (367, 366, 398, 399), (354, 352, 384, 386), (381, 380, 412, 413), (368, 367, 399, 400), (355, 354, 386, 387), (382, 381, 413, 414), (369, 368, 400, 401), (356, 355, 387, 388), (383, 382, 414, 415), (370, 369, 401, 402), (357, 356, 388, 389), (353, 383, 415, 385), (371, 370, 402, 403), (428, 427, 459, 460), (407, 406, 438, 439), (394, 393, 425, 426), (408, 407, 439, 440), (395, 394, 426, 427), (409, 408, 440, 441), (396, 395, 427, 428), (410, 409, 441, 442), (397, 396, 428, 429), (411, 410, 442, 443), (398, 397, 429, 430), (384, 385, 417, 416), (412, 411, 443, 444), (399, 398, 430, 431), (386, 384, 416, 418), (413, 412, 444, 445), (400, 399, 431, 432), (387, 386, 418, 419), (414, 413, 445, 446), (401, 400, 432, 433), (388, 387, 419, 420), (415, 414, 446, 447), (402, 401, 433, 434), (389, 388, 420, 421), (385, 415, 447, 417), (403, 402, 434, 435), (390, 389, 421, 422), (404, 403, 435, 436), (391, 390, 422, 423), (405, 404, 436, 437), (392, 391, 423, 424), (406, 405, 437, 438), (448, 449, 479, 478, 477, 476, 475, 474, 473, 472, 471, 470, 469, 468, 467, 466, 465, 464, 463, 462, 461, 460, 459, 458, 457, 456, 455, 454, 453, 452, 451, 450), (442, 441, 473, 474), (429, 428, 460, 461), (443, 442, 474, 475), (430, 429, 461, 462), (416, 417, 449, 448), (444, 443, 475, 476), (431, 430, 462, 463), (418, 416, 448, 450), (445, 444, 476, 477), (432, 431, 463, 464), (419, 418, 450, 451), (446, 445, 477, 478), (433, 432, 464, 465), (420, 419, 451, 452), (447, 446, 478, 479), (434, 433, 465, 466), (421, 420, 452, 453), (417, 447, 479, 449), (435, 434, 466, 467), (422, 421, 453, 454), (436, 435, 467, 468), (423, 422, 454, 455), (437, 436, 468, 469), (424, 423, 455, 456), (438, 437, 469, 470), (425, 424, 456, 457), (439, 438, 470, 471), (426, 425, 457, 458), (440, 439, 471, 472), (427, 426, 458, 459), (441, 440, 472, 473), (264, 265, 489, 488), (278, 279, 503, 502), (265, 266, 490, 489), (279, 280, 504, 503), (266, 267, 491, 490), (280, 281, 505, 504), (267, 268, 492, 491), (281, 282, 506, 505), (268, 269, 493, 492), (283, 282, 506, 507), (269, 270, 494, 493), (257, 256, 480, 481), (283, 284, 508, 507), (270, 271, 495, 494), (256, 258, 482, 480), (284, 285, 509, 508), (271, 272, 496, 495), (258, 259, 483, 482), (285, 286, 510, 509), (272, 273, 497, 496), (259, 260, 484, 483), (286, 287, 511, 510), (273, 274, 498, 497), (260, 261, 485, 484), (287, 257, 481, 511), (274, 275, 499, 498), (261, 262, 486, 485), (275, 276, 500, 499), (262, 263, 487, 486), (276, 277, 501, 500), (263, 264, 488, 487), (277, 278, 502, 501), (522, 518, 516, 520), (526, 523, 521, 527), (525, 517, 519, 524), (515, 514, 535, 534), (524, 519, 523, 526), (516, 518, 519, 517), (518, 522, 523, 519), (522, 520, 521, 523), (520, 516, 517, 521), (527, 521, 517, 525), (513, 512, 525, 524), (515, 513, 524, 526), (514, 515, 526, 527), (512, 514, 527, 525), (528, 530, 531, 529), (512, 513, 532, 533), (514, 512, 533, 535), (513, 515, 534, 532), (528, 529, 533, 532), (530, 528, 532, 534), (531, 530, 534, 535), (529, 531, 535, 533), (536, 537, 539, 538), (538, 539, 541, 540), (540, 541, 543, 542), (542, 543, 545, 544), (544, 545, 547, 546), (546, 547, 549, 548), (548, 549, 551, 550), (550, 551, 553, 552), (552, 553, 555, 554), (554, 555, 557, 556), (556, 557, 559, 558), (558, 559, 561, 560), (560, 561, 563, 562), (562, 563, 565, 564), (564, 565, 567, 566), (566, 567, 569, 568), (568, 569, 571, 570), (570, 571, 573, 572), (572, 573, 575, 574), (574, 575, 577, 576), (576, 577, 579, 578), (578, 579, 581, 580), (580, 581, 583, 582), (582, 583, 585, 584), (584, 585, 587, 586), (586, 587, 589, 588), (588, 589, 591, 590), (590, 591, 593, 592), (592, 593, 595, 594), (594, 595, 597, 596), (539, 537, 599, 597, 595, 593, 591, 589, 587, 585, 583, 581, 579, 577, 575, 573, 571, 569, 567, 565, 563, 561, 559, 557, 555, 553, 551, 549, 547, 545, 543, 541), (596, 597, 599, 598), (598, 599, 537, 536), (536, 538, 540, 542, 544, 546, 548, 550, 552, 554, 556, 558, 560, 562, 564, 566, 568, 570, 572, 574, 576, 578, 580, 582, 584, 586, 588, 590, 592, 594, 596, 598), (610, 606, 604, 608), (614, 611, 609, 615), (613, 605, 607, 612), (603, 602, 623, 622), (612, 607, 611, 614), (604, 606, 607, 605), (606, 610, 611, 607), (610, 608, 609, 611), (608, 604, 605, 609), (615, 609, 605, 613), (601, 600, 613, 612), (603, 601, 612, 614), (602, 603, 614, 615), (600, 602, 615, 613), (616, 618, 619, 617), (600, 601, 620, 621), (602, 600, 621, 623), (601, 603, 622, 620), (616, 617, 621, 620), (618, 616, 620, 622), (619, 618, 622, 623), (617, 619, 623, 621), (624, 625, 627, 626), (626, 627, 629, 628), (628, 629, 631, 630), (630, 631, 633, 632), (632, 633, 635, 634), (634, 635, 637, 636), (636, 637, 639, 638), (638, 639, 641, 640), (640, 641, 643, 642), (642, 643, 645, 644), (644, 645, 647, 646), (646, 647, 649, 648), (648, 649, 651, 650), (650, 651, 653, 652), (652, 653, 655, 654), (654, 655, 657, 656), (656, 657, 659, 658), (658, 659, 661, 660), (660, 661, 663, 662), (662, 663, 665, 664), (664, 665, 667, 666), (666, 667, 669, 668), (668, 669, 671, 670), (670, 671, 673, 672), (672, 673, 675, 674), (674, 675, 677, 676), (676, 677, 679, 678), (678, 679, 681, 680), (680, 681, 683, 682), (682, 683, 685, 684), (627, 625, 687, 685, 683, 681, 679, 677, 675, 673, 671, 669, 667, 665, 663, 661, 659, 657, 655, 653, 651, 649, 647, 645, 643, 641, 639, 637, 635, 633, 631, 629), (684, 685, 687, 686), (686, 687, 625, 624), (624, 626, 628, 630, 632, 634, 636, 638, 640, 642, 644, 646, 648, 650, 652, 654, 656, 658, 660, 662, 664, 666, 668, 670, 672, 674, 676, 678, 680, 682, 684, 686), (688, 689, 691, 690), (690, 691, 693, 692), (692, 693, 695, 694), (694, 695, 697, 696), (696, 697, 699, 698), (698, 699, 701, 700), (700, 701, 703, 702), (702, 703, 705, 704), (704, 705, 707, 706), (706, 707, 709, 708), (708, 709, 711, 710), (710, 711, 713, 712), (712, 713, 715, 714), (714, 715, 717, 716), (716, 717, 719, 718), (718, 719, 721, 720), (720, 721, 723, 722), (722, 723, 725, 724), (724, 725, 727, 726), (726, 727, 729, 728), (728, 729, 731, 730), (730, 731, 733, 732), (732, 733, 735, 734), (734, 735, 737, 736), (736, 737, 739, 738), (738, 739, 741, 740), (740, 741, 743, 742), (742, 743, 745, 744), (744, 745, 747, 746), (746, 747, 749, 748), (691, 689, 751, 749, 747, 745, 743, 741, 739, 737, 735, 733, 731, 729, 727, 725, 723, 721, 719, 717, 715, 713, 711, 709, 707, 705, 703, 701, 699, 697, 695, 693), (748, 749, 751, 750), (750, 751, 689, 688), (688, 690, 692, 694, 696, 698, 700, 702, 704, 706, 708, 710, 712, 714, 716, 718, 720, 722, 724, 726, 728, 730, 732, 734, 736, 738, 740, 742, 744, 746, 748, 750)])
me_cylinder_001.polygons.foreach_set('use_smooth', [0, 0, 0, 0, 0, 0, 0, 0, 0, 0, 0, 0, 0, 0, 0, 0, 0, 0, 0, 0, 0, 0, 0, 0, 0, 0, 0, 0, 0, 0, 0, 0, 0, 0, 1, 1, 1, 1, 1, 1, 1, 1, 1, 1, 1, 1, 1, 1, 1, 1, 1, 1, 1, 1, 1, 1, 1, 1, 1, 1, 1, 1, 1, 1, 1, 1, 1, 1, 1, 1, 1, 1, 1, 1, 1, 1, 1, 1, 1, 1, 1, 1, 1, 1, 1, 1, 1, 1, 1, 1, 1, 1, 1, 1, 1, 1, 1, 1, 1, 1, 1, 1, 1, 1, 1, 1, 1, 1, 1, 1, 1, 1, 1, 1, 1, 1, 1, 1, 1, 1, 1, 1, 1, 1, 1, 1, 1, 1, 1, 1, 1, 1, 1, 1, 1, 1, 1, 1, 1, 1, 1, 1, 1, 1, 1, 1, 1, 1, 1, 1, 1, 1, 1, 1, 1, 1, 1, 1, 1, 1, 1, 1, 1, 1, 1, 1, 1, 1, 1, 1, 1, 1, 1, 1, 1, 1, 1, 1, 1, 1, 1, 1, 1, 1, 1, 1, 1, 1, 1, 1, 1, 1, 1, 1, 1, 1, 1, 1, 1, 1, 1, 1, 1, 1, 1, 1, 1, 1, 1, 1, 1, 1, 1, 1, 1, 1, 1, 1, 1, 1, 1, 1, 1, 1, 1, 1, 1, 1, 1, 1, 1, 1, 1, 1, 1, 1, 1, 1, 1, 1, 1, 1, 1, 1, 1, 1, 1, 1, 1, 1, 1, 1, 1, 1, 1, 1, 1, 1, 1, 1, 1, 1, 1, 1, 1, 1, 1, 1, 1, 1, 1, 1, 1, 1, 1, 1, 1, 1, 1, 1, 1, 1, 1, 1, 1, 1, 1, 1, 1, 1, 1, 1, 1, 1, 1, 1, 1, 1, 1, 1, 1, 1, 1, 1, 1, 1, 1, 1, 1, 1, 1, 1, 1, 1, 1, 1, 1, 1, 1, 1, 1, 1, 1, 1, 1, 1, 1, 1, 1, 1, 1, 1, 1, 1, 1, 1, 1, 1, 1, 1, 1, 1, 1, 1, 1, 1, 1, 1, 1, 1, 1, 1, 1, 1, 1, 1, 1, 1, 1, 1, 1, 1, 1, 1, 1, 1, 1, 1, 1, 1, 1, 1, 1, 1, 1, 1, 1, 1, 1, 1, 1, 1, 1, 1, 1, 1, 1, 1, 1, 1, 1, 1, 1, 1, 1, 1, 1, 1, 1, 1, 1, 1, 1, 1, 1, 1, 1, 1, 1, 1, 1, 1, 1, 1, 1, 1, 1, 1, 1, 1, 1, 1, 1, 1, 1, 1, 1, 1, 1, 1, 1, 1, 1, 1, 1, 1, 1, 1, 1, 1, 1, 1, 1, 1, 1, 1, 1, 1, 1, 1, 1, 1, 0, 0, 0, 0, 0, 0, 0, 0, 0, 0, 0, 0, 0, 0, 0, 0, 0, 0, 0, 0, 0, 0, 0, 0, 0, 0, 0, 0, 0, 0, 0, 0, 0, 0, 0, 0, 0, 0, 0, 0, 0, 0, 0, 0, 0, 0, 0, 0, 0, 0, 0, 0, 0, 0, 0, 0, 0, 0, 0, 0, 0, 0, 0, 0, 0, 0, 0, 0, 0, 0, 0, 0, 0, 0, 0, 0, 0, 0, 0, 0, 0, 0, 0, 0, 0, 0, 0, 0, 0, 0, 0, 0, 0, 0, 0, 0, 0, 0, 0, 0, 0, 0, 0, 0, 0, 0, 0, 0, 0, 0, 0, 0, 0, 0, 0, 0, 0, 0, 0, 0, 0, 0, 0, 0, 0, 0, 0, 0, 0, 0, 0, 0, 0, 0, 0, 0, 0, 0, 0, 0, 0, 0, 0, 0, 0, 0])
me_cylinder_001.polygons.foreach_set('material_index', [0, 0, 0, 0, 0, 0, 0, 0, 0, 0, 0, 0, 0, 0, 0, 0, 0, 0, 0, 0, 0, 0, 0, 0, 0, 0, 0, 0, 0, 0, 0, 0, 0, 0, 2, 2, 2, 2, 2, 2, 2, 2, 2, 2, 2, 2, 2, 2, 2, 2, 2, 2, 2, 2, 2, 2, 2, 2, 2, 2, 2, 2, 2, 2, 1, 2, 2, 1, 2, 2, 2, 2, 2, 2, 2, 2, 2, 2, 2, 2, 2, 2, 2, 2, 2, 2, 2, 2, 2, 2, 2, 2, 2, 2, 2, 2, 2, 2, 2, 2, 1, 1, 1, 1, 1, 1, 1, 1, 1, 1, 1, 1, 1, 1, 1, 1, 1, 1, 1, 1, 1, 1, 1, 1, 1, 1, 1, 1, 1, 1, 1, 1, 1, 1, 1, 1, 1, 1, 1, 1, 1, 1, 1, 1, 1, 1, 1, 1, 1, 1, 1, 1, 1, 1, 1, 1, 1, 1, 1, 1, 1, 1, 1, 1, 1, 1, 1, 1, 1, 1, 1, 1, 1, 1, 1, 1, 1, 1, 1, 1, 1, 1, 1, 1, 1, 1, 1, 1, 1, 1, 1, 1, 1, 1, 1, 1, 1, 1, 1, 1, 1, 1, 1, 1, 1, 1, 1, 1, 1, 1, 1, 1, 1, 1, 1, 1, 1, 1, 1, 1, 1, 1, 1, 1, 1, 1, 1, 1, 1, 1, 1, 1, 1, 1, 1, 1, 1, 1, 1, 1, 1, 1, 1, 1, 1, 1, 1, 1, 1, 1, 1, 1, 1, 1, 1, 1, 1, 1, 1, 1, 1, 1, 1, 1, 1, 1, 1, 1, 1, 1, 1, 1, 1, 1, 1, 1, 1, 1, 1, 1, 1, 1, 1, 1, 1, 1, 1, 1, 1, 1, 1, 1, 1, 1, 1, 1, 1, 1, 1, 1, 1, 1, 1, 1, 1, 1, 1, 1, 1, 1, 1, 1, 1, 1, 1, 1, 1, 1, 1, 1, 1, 1, 1, 1, 1, 1, 1, 1, 1, 1, 1, 1, 1, 1, 1, 1, 1, 1, 1, 1, 1, 1, 1, 1, 1, 1, 1, 1, 1, 1, 1, 1, 1, 1, 1, 1, 1, 1, 1, 1, 1, 1, 1, 1, 1, 1, 1, 1, 1, 1, 1, 1, 1, 1, 1, 1, 1, 1, 1, 1, 1, 1, 1, 1, 1, 1, 1, 1, 1, 1, 1, 1, 1, 1, 1, 1, 1, 1, 1, 1, 1, 1, 1, 1, 1, 1, 1, 1, 1, 1, 1, 1, 1, 1, 1, 1, 1, 1, 1, 1, 1, 1, 1, 1, 1, 1, 1, 1, 1, 1, 1, 1, 1, 1, 1, 1, 1, 1, 1, 1, 1, 1, 1, 1, 1, 1, 1, 1, 1, 1, 1, 1, 5, 5, 5, 5, 5, 5, 5, 5, 5, 5, 5, 5, 5, 5, 4, 5, 5, 5, 5, 5, 5, 5, 0, 0, 0, 0, 0, 0, 0, 0, 0, 0, 0, 0, 0, 0, 0, 0, 0, 0, 0, 0, 0, 0, 0, 0, 0, 0, 0, 0, 0, 0, 0, 0, 0, 0, 5, 5, 5, 5, 5, 5, 5, 5, 5, 5, 5, 5, 5, 5, 4, 5, 5, 5, 5, 5, 5, 5, 0, 0, 0, 0, 0, 0, 0, 0, 0, 0, 0, 0, 0, 0, 0, 0, 0, 0, 0, 0, 0, 0, 0, 0, 0, 0, 0, 0, 0, 0, 0, 0, 0, 0, 0, 0, 0, 0, 0, 0, 0, 0, 0, 0, 0, 0, 0, 0, 0, 0, 0, 0, 0, 0, 0, 0, 0, 0, 0, 0, 0, 0, 0, 0, 0, 0, 0, 0])
_k = set([(64, 66), (64, 126), (65, 67), (65, 127), (66, 68), (67, 69), (68, 70), (69, 71), (70, 72), (71, 73), (72, 74), (73, 75), (74, 76), (75, 77), (76, 78), (77, 79), (78, 80), (79, 81), (80, 82), (81, 83), (82, 84), (83, 85), (84, 86), (85, 87), (86, 88), (87, 89), (88, 90), (89, 91), (90, 92), (91, 93), (92, 94), (93, 95), (94, 96), (95, 97), (96, 98), (97, 99), (98, 100), (99, 101), (100, 102), (101, 103), (102, 104), (103, 105), (104, 106), (105, 107), (106, 108), (107, 109), (108, 110), (109, 111), (110, 112), (111, 113), (112, 114), (113, 115), (114, 116), (115, 117), (116, 118), (117, 119), (118, 120), (119, 121), (120, 122), (121, 123), (122, 124), (123, 125), (124, 126), (125, 127), (128, 129), (128, 130), (129, 159), (130, 131), (131, 132), (132, 133), (133, 134), (134, 135), (135, 136), (136, 137), (137, 138), (138, 139), (139, 140), (140, 141), (141, 142), (142, 143), (143, 144), (144, 145), (145, 146), (146, 147), (147, 148), (148, 149), (149, 150), (150, 151), (151, 152), (152, 153), (153, 154), (154, 155), (155, 156), (156, 157), (157, 158), (158, 159), (192, 193), (192, 194), (193, 223), (194, 195), (195, 196), (196, 197), (197, 198), (198, 199), (199, 200), (200, 201), (201, 202), (202, 203), (203, 204), (204, 205), (205, 206), (206, 207), (207, 208), (208, 209), (209, 210), (210, 211), (211, 212), (212, 213), (213, 214), (214, 215), (215, 216), (216, 217), (217, 218), (218, 219), (219, 220), (220, 221), (221, 222), (222, 223), (224, 225), (224, 226), (225, 255), (226, 227), (227, 228), (228, 229), (229, 230), (230, 231), (231, 232), (232, 233), (233, 234), (234, 235), (235, 236), (236, 237), (237, 238), (238, 239), (239, 240), (240, 241), (241, 242), (242, 243), (243, 244), (244, 245), (245, 246), (246, 247), (247, 248), (248, 249), (249, 250), (250, 251), (251, 252), (252, 253), (253, 254), (254, 255), (256, 257), (256, 258), (257, 287), (258, 259), (259, 260), (260, 261), (261, 262), (262, 263), (263, 264), (264, 265), (265, 266), (266, 267), (267, 268), (268, 269), (269, 270), (270, 271), (271, 272), (272, 273), (273, 274), (274, 275), (275, 276), (276, 277), (277, 278), (278, 279), (279, 280), (280, 281), (281, 282), (282, 283), (283, 284), (284, 285), (285, 286), (286, 287), (288, 289), (288, 290), (289, 319), (290, 291), (291, 292), (292, 293), (293, 294), (294, 295), (295, 296), (296, 297), (297, 298), (298, 299), (299, 300), (300, 301), (301, 302), (302, 303), (303, 304), (304, 305), (305, 306), (306, 307), (307, 308), (308, 309), (309, 310), (310, 311), (311, 312), (312, 313), (313, 314), (314, 315), (315, 316), (316, 317), (317, 318), (318, 319), (480, 481), (480, 482), (481, 511), (482, 483), (483, 484), (484, 485), (485, 486), (486, 487), (487, 488), (488, 489), (489, 490), (490, 491), (491, 492), (492, 493), (493, 494), (494, 495), (495, 496), (496, 497), (497, 498), (498, 499), (499, 500), (500, 501), (501, 502), (502, 503), (503, 504), (504, 505), (505, 506), (506, 507), (507, 508), (508, 509), (509, 510), (510, 511)])
me_cylinder_001.attributes.new('sharp_edge', 'BOOLEAN', 'EDGE').data.foreach_set('value', [ (min(e.vertices), max(e.vertices)) in _k for e in me_cylinder_001.edges])
_uv = me_cylinder_001.uv_layers.new(name='UVMap')
_uv.uv.foreach_set('vector', [1.0, 0.5, 1.0, 1.0, 0.9688, 1.0, 0.9688, 0.5, 0.9688, 0.5, 0.9688, 1.0, 0.9375, 1.0, 0.9375, 0.5, 0.9375, 0.5, 0.9375, 1.0, 0.9062, 1.0, 0.9062, 0.5, 0.9062, 0.5, 0.9062, 1.0, 0.875, 1.0, 0.875, 0.5, 0.875, 0.5, 0.875, 1.0, 0.8438, 1.0, 0.8438, 0.5, 0.8438, 0.5, 0.8438, 1.0, 0.8125, 1.0, 0.8125, 0.5, 0.8125, 0.5, 0.8125, 1.0, 0.7812, 1.0, 0.7812, 0.5, 0.7812, 0.5, 0.7812, 1.0, 0.75, 1.0, 0.75, 0.5, 0.75, 0.5, 0.75, 1.0, 0.7188, 1.0, 0.7188, 0.5, 0.7188, 0.5, 0.7188, 1.0, 0.6875, 1.0, 0.6875, 0.5, 0.6875, 0.5, 0.6875, 1.0, 0.6562, 1.0, 0.6562, 0.5, 0.6562, 0.5, 0.6562, 1.0, 0.625, 1.0, 0.625, 0.5, 0.625, 0.5, 0.625, 1.0, 0.5938, 1.0, 0.5938, 0.5, 0.5938, 0.5, 0.5938, 1.0, 0.5625, 1.0, 0.5625, 0.5, 0.5625, 0.5, 0.5625, 1.0, 0.5312, 1.0, 0.5312, 0.5, 0.5312, 0.5, 0.5312, 1.0, 0.5, 1.0, 0.5, 0.5, 0.5, 0.5, 0.5, 1.0, 0.4688, 1.0, 0.4688, 0.5, 0.4688, 0.5, 0.4688, 1.0, 0.4375, 1.0, 0.4375, 0.5, 0.4375, 0.5, 0.4375, 1.0, 0.4062, 1.0, 0.4062, 0.5, 0.4062, 0.5, 0.4062, 1.0, 0.375, 1.0, 0.375, 0.5, 0.375, 0.5, 0.375, 1.0, 0.3438, 1.0, 0.3438, 0.5, 0.3438, 0.5, 0.3438, 1.0, 0.3125, 1.0, 0.3125, 0.5, 0.3125, 0.5, 0.3125, 1.0, 0.2812, 1.0, 0.2812, 0.5, 0.2812, 0.5, 0.2812, 1.0, 0.25, 1.0, 0.25, 0.5, 0.25, 0.5, 0.25, 1.0, 0.2188, 1.0, 0.2188, 0.5, 0.2188, 0.5, 0.2188, 1.0, 0.1875, 1.0, 0.1875, 0.5, 0.1875, 0.5, 0.1875, 1.0, 0.1562, 1.0, 0.1562, 0.5, 0.1562, 0.5, 0.1562, 1.0, 0.125, 1.0, 0.125, 0.5, 0.125, 0.5, 0.125, 1.0, 0.09375, 1.0, 0.09375, 0.5, 0.09375, 0.5, 0.09375, 1.0, 0.0625, 1.0, 0.0625, 0.5, 0.2968, 0.4854, 0.25, 0.49, 0.2032, 0.4854, 0.1582, 0.4717, 0.1167, 0.4496, 0.08029, 0.4197, 0.05045, 0.3833, 0.02827, 0.3418, 0.01461, 0.2968, 0.01, 0.25, 0.01461, 0.2032, 0.02827, 0.1582, 0.05045, 0.1167, 0.08029, 0.08029, 0.1167, 0.05045, 0.1582, 0.02827, 0.2032, 0.01461, 0.25, 0.01, 0.2968, 0.01461, 0.3418, 0.02827, 0.3833, 0.05045, 0.4197, 0.08029, 0.4496, 0.1167, 0.4717, 0.1582, 0.4854, 0.2032, 0.49, 0.25, 0.4854, 0.2968, 0.4717, 0.3418, 0.4496, 0.3833, 0.4197, 0.4197, 0.3833, 0.4496, 0.3418, 0.4717, 0.0625, 0.5, 0.0625, 1.0, 0.03125, 1.0, 0.03125, 0.5, 0.03125, 0.5, 0.03125, 1.0, 0.0, 1.0, 0.0, 0.5, 0.75, 0.49, 0.7968, 0.4854, 0.8418, 0.4717, 0.8833, 0.4496, 0.9197, 0.4197, 0.9496, 0.3833, 0.9717, 0.3418, 0.9854, 0.2968, 0.99, 0.25, 0.9854, 0.2032, 0.9717, 0.1582, 0.9496, 0.1167, 0.9197, 0.08029, 0.8833, 0.05045, 0.8418, 0.02827, 0.7968, 0.01461, 0.75, 0.01, 0.7032, 0.01461, 0.6582, 0.02827, 0.6167, 0.05045, 0.5803, 0.08029, 0.5504, 0.1167, 0.5283, 0.1582, 0.5146, 0.2032, 0.51, 0.25, 0.5146, 0.2968, 0.5283, 0.3418, 0.5504, 0.3833, 0.5803, 0.4197, 0.6167, 0.4496, 0.6582, 0.4717, 0.7032, 0.4854, 1.0, 0.5, 1.0, 1.0, 0.9688, 1.0, 0.9688, 0.5, 0.9688, 0.5, 0.9688, 1.0, 0.9375, 1.0, 0.9375, 0.5, 0.9375, 0.5, 0.9375, 1.0, 0.9062, 1.0, 0.9062, 0.5, 0.9062, 0.5, 0.9062, 1.0, 0.875, 1.0, 0.875, 0.5, 0.875, 0.5, 0.875, 1.0, 0.8438, 1.0, 0.8438, 0.5, 0.8438, 0.5, 0.8438, 1.0, 0.8125, 1.0, 0.8125, 0.5, 0.8125, 0.5, 0.8125, 1.0, 0.7812, 1.0, 0.7812, 0.5, 0.7812, 0.5, 0.7812, 1.0, 0.75, 1.0, 0.75, 0.5, 0.75, 0.5, 0.75, 1.0, 0.7188, 1.0, 0.7188, 0.5, 0.7188, 0.5, 0.7188, 1.0, 0.6875, 1.0, 0.6875, 0.5, 0.6875, 0.5, 0.6875, 1.0, 0.6562, 1.0, 0.6562, 0.5, 0.6562, 0.5, 0.6562, 1.0, 0.625, 1.0, 0.625, 0.5, 0.625, 0.5, 0.625, 1.0, 0.5938, 1.0, 0.5938, 0.5, 0.5938, 0.5, 0.5938, 1.0, 0.5625, 1.0, 0.5625, 0.5, 0.5625, 0.5, 0.5625, 1.0, 0.5312, 1.0, 0.5312, 0.5, 0.5312, 0.5, 0.5312, 1.0, 0.5, 1.0, 0.5, 0.5, 0.5, 0.5, 0.5, 1.0, 0.4688, 1.0, 0.4688, 0.5, 0.4688, 0.5, 0.4688, 1.0, 0.4375, 1.0, 0.4375, 0.5, 0.4375, 0.5, 0.4375, 1.0, 0.4062, 1.0, 0.4062, 0.5, 0.4062, 0.5, 0.4062, 1.0, 0.375, 1.0, 0.375, 0.5, 0.375, 0.5, 0.375, 1.0, 0.3438, 1.0, 0.3438, 0.5, 0.3438, 0.5, 0.3438, 1.0, 0.3125, 1.0, 0.3125, 0.5, 0.3125, 0.5, 0.3125, 1.0, 0.2812, 1.0, 0.2812, 0.5, 0.2812, 0.5, 0.2812, 1.0, 0.25, 1.0, 0.25, 0.5, 0.25, 0.5, 0.25, 1.0, 0.2188, 1.0, 0.2188, 0.5, 0.2188, 0.5, 0.2188, 1.0, 0.1875, 1.0, 0.1875, 0.5, 0.1875, 0.5, 0.1875, 1.0, 0.1562, 1.0, 0.1562, 0.5, 0.1562, 0.5, 0.1562, 1.0, 0.125, 1.0, 0.125, 0.5, 0.125, 0.5, 0.125, 1.0, 0.09375, 1.0, 0.09375, 0.5, 0.09375, 0.5, 0.09375, 1.0, 0.0625, 1.0, 0.0625, 0.5, 0.1174, 0.1174, 0.1458, 0.09409, 0.1458, 0.09409, 0.1174, 0.1174, 0.0625, 0.5, 0.0625, 1.0, 0.03125, 1.0, 0.03125, 0.5, 0.03125, 0.5, 0.03125, 1.0, 0.0, 1.0, 0.0, 0.5, 0.75, 0.49, 0.7968, 0.4854, 0.8418, 0.4717, 0.8833, 0.4496, 0.9197, 0.4197, 0.9496, 0.3833, 0.9717, 0.3418, 0.9854, 0.2968, 0.99, 0.25, 0.9854, 0.2032, 0.9717, 0.1582, 0.9496, 0.1167, 0.9197, 0.08029, 0.8833, 0.05045, 0.8418, 0.02827, 0.7968, 0.01461, 0.75, 0.01, 0.7032, 0.01461, 0.6582, 0.02827, 0.6167, 0.05045, 0.5803, 0.08029, 0.5504, 0.1167, 0.5283, 0.1582, 0.5146, 0.2032, 0.51, 0.25, 0.5146, 0.2968, 0.5283, 0.3418, 0.5504, 0.3833, 0.5803, 0.4197, 0.6167, 0.4496, 0.6582, 0.4717, 0.7032, 0.4854, 0.25, 0.4375, 0.2866, 0.4339, 0.2968, 0.4854, 0.25, 0.49, 0.2866, 0.4339, 0.3218, 0.4232, 0.3418, 0.4717, 0.2968, 0.4854, 0.3218, 0.4232, 0.3542, 0.4059, 0.3833, 0.4496, 0.3418, 0.4717, 0.3542, 0.4059, 0.3826, 0.3826, 0.4197, 0.4197, 0.3833, 0.4496, 0.3826, 0.3826, 0.4059, 0.3542, 0.4496, 0.3833, 0.4197, 0.4197, 0.4059, 0.3542, 0.4232, 0.3218, 0.4717, 0.3418, 0.4496, 0.3833, 0.4232, 0.3218, 0.4339, 0.2866, 0.4854, 0.2968, 0.4717, 0.3418, 0.4339, 0.2866, 0.4375, 0.25, 0.49, 0.25, 0.4854, 0.2968, 0.4375, 0.25, 0.4339, 0.2134, 0.4854, 0.2032, 0.49, 0.25, 0.4339, 0.2134, 0.4232, 0.1782, 0.4717, 0.1582, 0.4854, 0.2032, 0.4232, 0.1782, 0.4059, 0.1458, 0.4496, 0.1167, 0.4717, 0.1582, 0.4059, 0.1458, 0.3826, 0.1174, 0.4197, 0.08029, 0.4496, 0.1167, 0.3826, 0.1174, 0.3542, 0.09409, 0.3833, 0.05045, 0.4197, 0.08029, 0.3542, 0.09409, 0.3218, 0.07676, 0.3418, 0.02827, 0.3833, 0.05045, 0.3218, 0.07676, 0.2866, 0.06609, 0.2968, 0.01461, 0.3418, 0.02827, 0.2866, 0.06609, 0.25, 0.06249, 0.25, 0.01, 0.2968, 0.01461, 0.25, 0.06249, 0.2134, 0.06609, 0.2032, 0.01461, 0.25, 0.01, 0.2134, 0.06609, 0.1782, 0.07676, 0.1582, 0.02827, 0.2032, 0.01461, 0.1782, 0.07676, 0.1458, 0.09409, 0.1167, 0.05045, 0.1582, 0.02827, 0.1458, 0.09409, 0.1174, 0.1174, 0.08029, 0.08029, 0.1167, 0.05045, 0.1174, 0.1174, 0.09409, 0.1458, 0.05045, 0.1167, 0.08029, 0.08029, 0.09409, 0.1458, 0.07676, 0.1782, 0.02827, 0.1582, 0.05045, 0.1167, 0.07676, 0.1782, 0.06609, 0.2134, 0.01461, 0.2032, 0.02827, 0.1582, 0.06609, 0.2134, 0.06249, 0.25, 0.01, 0.25, 0.01461, 0.2032, 0.06249, 0.25, 0.06609, 0.2866, 0.01461, 0.2968, 0.01, 0.25, 0.06609, 0.2866, 0.07676, 0.3218, 0.02827, 0.3418, 0.01461, 0.2968, 0.07676, 0.3218, 0.09409, 0.3542, 0.05045, 0.3833, 0.02827, 0.3418, 0.09409, 0.3542, 0.1174, 0.3826, 0.08029, 0.4197, 0.05045, 0.3833, 0.1174, 0.3826, 0.1458, 0.4059, 0.1167, 0.4496, 0.08029, 0.4197, 0.1458, 0.4059, 0.1782, 0.4232, 0.1582, 0.4717, 0.1167, 0.4496, 0.1782, 0.4232, 0.2134, 0.4339, 0.2032, 0.4854, 0.1582, 0.4717, 0.2134, 0.4339, 0.25, 0.4375, 0.25, 0.49, 0.2032, 0.4854, 0.06609, 0.2134, 0.07676, 0.1782, 0.07676, 0.1782, 0.06609, 0.2134, 0.4339, 0.2866, 0.4232, 0.3218, 0.4232, 0.3218, 0.4339, 0.2866, 0.09409, 0.1458, 0.1174, 0.1174, 0.1174, 0.1174, 0.09409, 0.1458, 0.4375, 0.25, 0.4339, 0.2866, 0.4339, 0.2866, 0.4375, 0.25, 0.07676, 0.1782, 0.09409, 0.1458, 0.09409, 0.1458, 0.07676, 0.1782, 0.4339, 0.2134, 0.4375, 0.25, 0.4375, 0.25, 0.4339, 0.2134, 0.06609, 0.2134, 0.07676, 0.1782, 0.07676, 0.1782, 0.06609, 0.2134, 0.4232, 0.1782, 0.4339, 0.2134, 0.4339, 0.2134, 0.4232, 0.1782, 0.06249, 0.25, 0.06609, 0.2134, 0.06609, 0.2134, 0.06249, 0.25, 0.4059, 0.1458, 0.4232, 0.1782, 0.4232, 0.1782, 0.4059, 0.1458, 0.06609, 0.2866, 0.06249, 0.25, 0.06249, 0.25, 0.06609, 0.2866, 0.3826, 0.1174, 0.4059, 0.1458, 0.4059, 0.1458, 0.3826, 0.1174, 0.07676, 0.3218, 0.06609, 0.2866, 0.06609, 0.2866, 0.07676, 0.3218, 0.3542, 0.09409, 0.3826, 0.1174, 0.3826, 0.1174, 0.3542, 0.09409, 0.09409, 0.3542, 0.07676, 0.3218, 0.07676, 0.3218, 0.09409, 0.3542, 0.3218, 0.07676, 0.3542, 0.09409, 0.3542, 0.09409, 0.3218, 0.07676, 0.2866, 0.4339, 0.25, 0.4375, 0.25, 0.4375, 0.2866, 0.4339, 0.1174, 0.3826, 0.09409, 0.3542, 0.09409, 0.3542, 0.1174, 0.3826, 0.2866, 0.06609, 0.3218, 0.07676, 0.3218, 0.07676, 0.2866, 0.06609, 0.3218, 0.4232, 0.2866, 0.4339, 0.2866, 0.4339, 0.3218, 0.4232, 0.1458, 0.4059, 0.1174, 0.3826, 0.1174, 0.3826, 0.1458, 0.4059, 0.25, 0.06249, 0.2866, 0.06609, 0.2866, 0.06609, 0.25, 0.06249, 0.3542, 0.4059, 0.3218, 0.4232, 0.3218, 0.4232, 0.3542, 0.4059, 0.1782, 0.4232, 0.1458, 0.4059, 0.1458, 0.4059, 0.1782, 0.4232, 0.2134, 0.06609, 0.25, 0.06249, 0.25, 0.06249, 0.2134, 0.06609, 0.3826, 0.3826, 0.3542, 0.4059, 0.3542, 0.4059, 0.3826, 0.3826, 0.2134, 0.4339, 0.1782, 0.4232, 0.1782, 0.4232, 0.2134, 0.4339, 0.1782, 0.07676, 0.2134, 0.06609, 0.2134, 0.06609, 0.1782, 0.07676, 0.4059, 0.3542, 0.3826, 0.3826, 0.3826, 0.3826, 0.4059, 0.3542, 0.25, 0.4375, 0.2134, 0.4339, 0.2134, 0.4339, 0.25, 0.4375, 0.1458, 0.09409, 0.1782, 0.07676, 0.1782, 0.07676, 0.1458, 0.09409, 0.4232, 0.3218, 0.4059, 0.3542, 0.4059, 0.3542, 0.4232, 0.3218, 0.08759, 0.2177, 0.09701, 0.1866, 0.09701, 0.1866, 0.08759, 0.2177, 0.4232, 0.1782, 0.4339, 0.2134, 0.4339, 0.2134, 0.4232, 0.1782, 0.06249, 0.25, 0.06609, 0.2134, 0.06609, 0.2134, 0.06249, 0.25, 0.4059, 0.1458, 0.4232, 0.1782, 0.4232, 0.1782, 0.4059, 0.1458, 0.06609, 0.2866, 0.06249, 0.25, 0.06249, 0.25, 0.06609, 0.2866, 0.3826, 0.1174, 0.4059, 0.1458, 0.4059, 0.1458, 0.3826, 0.1174, 0.07676, 0.3218, 0.06609, 0.2866, 0.06609, 0.2866, 0.07676, 0.3218, 0.3542, 0.09409, 0.3826, 0.1174, 0.3826, 0.1174, 0.3542, 0.09409, 0.09409, 0.3542, 0.07676, 0.3218, 0.07676, 0.3218, 0.09409, 0.3542, 0.3218, 0.07676, 0.3542, 0.09409, 0.3542, 0.09409, 0.3218, 0.07676, 0.2866, 0.4339, 0.25, 0.4375, 0.25, 0.4375, 0.2866, 0.4339, 0.1174, 0.3826, 0.09409, 0.3542, 0.09409, 0.3542, 0.1174, 0.3826, 0.2866, 0.06609, 0.3218, 0.07676, 0.3218, 0.07676, 0.2866, 0.06609, 0.3218, 0.4232, 0.2866, 0.4339, 0.2866, 0.4339, 0.3218, 0.4232, 0.1458, 0.4059, 0.1174, 0.3826, 0.1174, 0.3826, 0.1458, 0.4059, 0.25, 0.06249, 0.2866, 0.06609, 0.2866, 0.06609, 0.25, 0.06249, 0.3542, 0.4059, 0.3218, 0.4232, 0.3218, 0.4232, 0.3542, 0.4059, 0.1782, 0.4232, 0.1458, 0.4059, 0.1458, 0.4059, 0.1782, 0.4232, 0.2134, 0.06609, 0.25, 0.06249, 0.25, 0.06249, 0.2134, 0.06609, 0.3826, 0.3826, 0.3542, 0.4059, 0.3542, 0.4059, 0.3826, 0.3826, 0.2134, 0.4339, 0.1782, 0.4232, 0.1782, 0.4232, 0.2134, 0.4339, 0.1782, 0.07676, 0.2134, 0.06609, 0.2134, 0.06609, 0.1782, 0.07676, 0.4059, 0.3542, 0.3826, 0.3826, 0.3826, 0.3826, 0.4059, 0.3542, 0.25, 0.4375, 0.2134, 0.4339, 0.2134, 0.4339, 0.25, 0.4375, 0.1458, 0.09409, 0.1782, 0.07676, 0.1782, 0.07676, 0.1458, 0.09409, 0.4232, 0.3218, 0.4059, 0.3542, 0.4059, 0.3542, 0.4232, 0.3218, 0.1174, 0.1174, 0.1458, 0.09409, 0.1458, 0.09409, 0.1174, 0.1174, 0.4339, 0.2866, 0.4232, 0.3218, 0.4232, 0.3218, 0.4339, 0.2866, 0.09409, 0.1458, 0.1174, 0.1174, 0.1174, 0.1174, 0.09409, 0.1458, 0.4375, 0.25, 0.4339, 0.2866, 0.4339, 0.2866, 0.4375, 0.25, 0.07676, 0.1782, 0.09409, 0.1458, 0.09409, 0.1458, 0.07676, 0.1782, 0.4339, 0.2134, 0.4375, 0.25, 0.4375, 0.25, 0.4339, 0.2134, 0.25, 0.4156, 0.2823, 0.4124, 0.2866, 0.4339, 0.25, 0.4375, 0.2823, 0.4124, 0.3134, 0.403, 0.3218, 0.4232, 0.2866, 0.4339, 0.3134, 0.403, 0.342, 0.3877, 0.3542, 0.4059, 0.3218, 0.4232, 0.342, 0.3877, 0.3671, 0.3671, 0.3826, 0.3826, 0.3542, 0.4059, 0.3671, 0.3671, 0.3877, 0.342, 0.4059, 0.3542, 0.3826, 0.3826, 0.3877, 0.342, 0.403, 0.3134, 0.4232, 0.3218, 0.4059, 0.3542, 0.403, 0.3134, 0.4124, 0.2823, 0.4339, 0.2866, 0.4232, 0.3218, 0.4124, 0.2823, 0.4156, 0.25, 0.4375, 0.25, 0.4339, 0.2866, 0.4156, 0.25, 0.4124, 0.2177, 0.4339, 0.2134, 0.4375, 0.25, 0.4124, 0.2177, 0.403, 0.1866, 0.4232, 0.1782, 0.4339, 0.2134, 0.403, 0.1866, 0.3877, 0.158, 0.4059, 0.1458, 0.4232, 0.1782, 0.3877, 0.158, 0.3671, 0.1329, 0.3826, 0.1174, 0.4059, 0.1458, 0.3671, 0.1329, 0.342, 0.1123, 0.3542, 0.09409, 0.3826, 0.1174, 0.342, 0.1123, 0.3134, 0.09701, 0.3218, 0.07676, 0.3542, 0.09409, 0.3134, 0.09701, 0.2823, 0.08759, 0.2866, 0.06609, 0.3218, 0.07676, 0.2823, 0.08759, 0.25, 0.08441, 0.25, 0.06249, 0.2866, 0.06609, 0.25, 0.08441, 0.2177, 0.08759, 0.2134, 0.06609, 0.25, 0.06249, 0.2177, 0.08759, 0.1866, 0.09701, 0.1782, 0.07676, 0.2134, 0.06609, 0.1866, 0.09701, 0.158, 0.1123, 0.1458, 0.09409, 0.1782, 0.07676, 0.158, 0.1123, 0.1329, 0.1329, 0.1174, 0.1174, 0.1458, 0.09409, 0.1329, 0.1329, 0.1123, 0.158, 0.09409, 0.1458, 0.1174, 0.1174, 0.1123, 0.158, 0.09701, 0.1866, 0.07676, 0.1782, 0.09409, 0.1458, 0.09701, 0.1866, 0.08759, 0.2177, 0.06609, 0.2134, 0.07676, 0.1782, 0.08759, 0.2177, 0.08441, 0.25, 0.06249, 0.25, 0.06609, 0.2134, 0.08441, 0.25, 0.08759, 0.2823, 0.06609, 0.2866, 0.06249, 0.25, 0.08759, 0.2823, 0.09701, 0.3134, 0.07676, 0.3218, 0.06609, 0.2866, 0.09701, 0.3134, 0.1123, 0.342, 0.09409, 0.3542, 0.07676, 0.3218, 0.1123, 0.342, 0.1329, 0.3671, 0.1174, 0.3826, 0.09409, 0.3542, 0.1329, 0.3671, 0.158, 0.3877, 0.1458, 0.4059, 0.1174, 0.3826, 0.158, 0.3877, 0.1866, 0.403, 0.1782, 0.4232, 0.1458, 0.4059, 0.1866, 0.403, 0.2177, 0.4124, 0.2134, 0.4339, 0.1782, 0.4232, 0.2177, 0.4124, 0.25, 0.4156, 0.25, 0.4375, 0.2134, 0.4339, 0.1488, 0.3176, 0.1375, 0.2966, 0.1375, 0.2966, 0.1488, 0.3176, 0.403, 0.1866, 0.4124, 0.2177, 0.4124, 0.2177, 0.403, 0.1866, 0.08441, 0.25, 0.08759, 0.2177, 0.08759, 0.2177, 0.08441, 0.25, 0.3877, 0.158, 0.403, 0.1866, 0.403, 0.1866, 0.3877, 0.158, 0.08759, 0.2823, 0.08441, 0.25, 0.08441, 0.25, 0.08759, 0.2823, 0.3671, 0.1329, 0.3877, 0.158, 0.3877, 0.158, 0.3671, 0.1329, 0.09701, 0.3134, 0.08759, 0.2823, 0.08759, 0.2823, 0.09701, 0.3134, 0.342, 0.1123, 0.3671, 0.1329, 0.3671, 0.1329, 0.342, 0.1123, 0.1123, 0.342, 0.09701, 0.3134, 0.09701, 0.3134, 0.1123, 0.342, 0.3134, 0.09701, 0.342, 0.1123, 0.342, 0.1123, 0.3134, 0.09701, 0.2823, 0.4124, 0.25, 0.4156, 0.25, 0.4156, 0.2823, 0.4124, 0.1329, 0.3671, 0.1123, 0.342, 0.1123, 0.342, 0.1329, 0.3671, 0.2823, 0.08759, 0.3134, 0.09701, 0.3134, 0.09701, 0.2823, 0.08759, 0.3134, 0.403, 0.2823, 0.4124, 0.2823, 0.4124, 0.3134, 0.403, 0.158, 0.3877, 0.1329, 0.3671, 0.1329, 0.3671, 0.158, 0.3877, 0.25, 0.08441, 0.2823, 0.08759, 0.2823, 0.08759, 0.25, 0.08441, 0.342, 0.3877, 0.3134, 0.403, 0.3134, 0.403, 0.342, 0.3877, 0.1866, 0.403, 0.158, 0.3877, 0.158, 0.3877, 0.1866, 0.403, 0.2177, 0.08759, 0.25, 0.08441, 0.25, 0.08441, 0.2177, 0.08759, 0.3671, 0.3671, 0.342, 0.3877, 0.342, 0.3877, 0.3671, 0.3671, 0.2177, 0.4124, 0.1866, 0.403, 0.1866, 0.403, 0.2177, 0.4124, 0.1866, 0.09701, 0.2177, 0.08759, 0.2177, 0.08759, 0.1866, 0.09701, 0.3877, 0.342, 0.3671, 0.3671, 0.3671, 0.3671, 0.3877, 0.342, 0.25, 0.4156, 0.2177, 0.4124, 0.2177, 0.4124, 0.25, 0.4156, 0.158, 0.1123, 0.1866, 0.09701, 0.1866, 0.09701, 0.158, 0.1123, 0.403, 0.3134, 0.3877, 0.342, 0.3877, 0.342, 0.403, 0.3134, 0.1329, 0.1329, 0.158, 0.1123, 0.158, 0.1123, 0.1329, 0.1329, 0.4124, 0.2823, 0.403, 0.3134, 0.403, 0.3134, 0.4124, 0.2823, 0.1123, 0.158, 0.1329, 0.1329, 0.1329, 0.1329, 0.1123, 0.158, 0.4156, 0.25, 0.4124, 0.2823, 0.4124, 0.2823, 0.4156, 0.25, 0.09701, 0.1866, 0.1123, 0.158, 0.1123, 0.158, 0.09701, 0.1866, 0.4124, 0.2177, 0.4156, 0.25, 0.4156, 0.25, 0.4124, 0.2177, 0.25, 0.3717, 0.2738, 0.3694, 0.2823, 0.4124, 0.25, 0.4156, 0.2738, 0.3694, 0.2966, 0.3625, 0.3134, 0.403, 0.2823, 0.4124, 0.2966, 0.3625, 0.3176, 0.3512, 0.342, 0.3877, 0.3134, 0.403, 0.3176, 0.3512, 0.3361, 0.3361, 0.3671, 0.3671, 0.342, 0.3877, 0.3361, 0.3361, 0.3512, 0.3176, 0.3877, 0.342, 0.3671, 0.3671, 0.3512, 0.3176, 0.3625, 0.2966, 0.403, 0.3134, 0.3877, 0.342, 0.3625, 0.2966, 0.3694, 0.2738, 0.4124, 0.2823, 0.403, 0.3134, 0.3694, 0.2738, 0.3717, 0.25, 0.4156, 0.25, 0.4124, 0.2823, 0.3717, 0.25, 0.3694, 0.2262, 0.4124, 0.2177, 0.4156, 0.25, 0.3694, 0.2262, 0.3625, 0.2034, 0.403, 0.1866, 0.4124, 0.2177, 0.3625, 0.2034, 0.3512, 0.1824, 0.3877, 0.158, 0.403, 0.1866, 0.3512, 0.1824, 0.3361, 0.1639, 0.3671, 0.1329, 0.3877, 0.158, 0.3361, 0.1639, 0.3176, 0.1488, 0.342, 0.1123, 0.3671, 0.1329, 0.3176, 0.1488, 0.2966, 0.1375, 0.3134, 0.09701, 0.342, 0.1123, 0.2966, 0.1375, 0.2738, 0.1306, 0.2823, 0.08759, 0.3134, 0.09701, 0.2738, 0.1306, 0.25, 0.1283, 0.25, 0.08441, 0.2823, 0.08759, 0.25, 0.1283, 0.2262, 0.1306, 0.2177, 0.08759, 0.25, 0.08441, 0.2262, 0.1306, 0.2034, 0.1375, 0.1866, 0.09701, 0.2177, 0.08759, 0.2034, 0.1375, 0.1824, 0.1488, 0.158, 0.1123, 0.1866, 0.09701, 0.1824, 0.1488, 0.1639, 0.1639, 0.1329, 0.1329, 0.158, 0.1123, 0.1639, 0.1639, 0.1488, 0.1824, 0.1123, 0.158, 0.1329, 0.1329, 0.1488, 0.1824, 0.1375, 0.2034, 0.09701, 0.1866, 0.1123, 0.158, 0.1375, 0.2034, 0.1306, 0.2262, 0.08759, 0.2177, 0.09701, 0.1866, 0.1306, 0.2262, 0.1283, 0.25, 0.08441, 0.25, 0.08759, 0.2177, 0.1283, 0.25, 0.1306, 0.2738, 0.08759, 0.2823, 0.08441, 0.25, 0.1306, 0.2738, 0.1375, 0.2966, 0.09701, 0.3134, 0.08759, 0.2823, 0.1375, 0.2966, 0.1488, 0.3176, 0.1123, 0.342, 0.09701, 0.3134, 0.1488, 0.3176, 0.1639, 0.3361, 0.1329, 0.3671, 0.1123, 0.342, 0.1639, 0.3361, 0.1824, 0.3512, 0.158, 0.3877, 0.1329, 0.3671, 0.1824, 0.3512, 0.2034, 0.3625, 0.1866, 0.403, 0.158, 0.3877, 0.2034, 0.3625, 0.2262, 0.3694, 0.2177, 0.4124, 0.1866, 0.403, 0.2262, 0.3694, 0.25, 0.3717, 0.25, 0.4156, 0.2177, 0.4124, 0.3176, 0.3512, 0.2966, 0.3625, 0.2966, 0.3625, 0.3176, 0.3512, 0.2966, 0.1375, 0.3176, 0.1488, 0.3176, 0.1488, 0.2966, 0.1375, 0.2738, 0.3694, 0.25, 0.3717, 0.25, 0.3717, 0.2738, 0.3694, 0.1639, 0.3361, 0.1488, 0.3176, 0.1488, 0.3176, 0.1639, 0.3361, 0.2738, 0.1306, 0.2966, 0.1375, 0.2966, 0.1375, 0.2738, 0.1306, 0.2966, 0.3625, 0.2738, 0.3694, 0.2738, 0.3694, 0.2966, 0.3625, 0.1824, 0.3512, 0.1639, 0.3361, 0.1639, 0.3361, 0.1824, 0.3512, 0.25, 0.1283, 0.2738, 0.1306, 0.2738, 0.1306, 0.25, 0.1283, 0.3176, 0.3512, 0.2966, 0.3625, 0.2966, 0.3625, 0.3176, 0.3512, 0.2034, 0.3625, 0.1824, 0.3512, 0.1824, 0.3512, 0.2034, 0.3625, 0.2262, 0.1306, 0.25, 0.1283, 0.25, 0.1283, 0.2262, 0.1306, 0.3361, 0.3361, 0.3176, 0.3512, 0.3176, 0.3512, 0.3361, 0.3361, 0.2262, 0.3694, 0.2034, 0.3625, 0.2034, 0.3625, 0.2262, 0.3694, 0.2034, 0.1375, 0.2262, 0.1306, 0.2262, 0.1306, 0.2034, 0.1375, 0.3512, 0.3176, 0.3361, 0.3361, 0.3361, 0.3361, 0.3512, 0.3176, 0.25, 0.3717, 0.2262, 0.3694, 0.2262, 0.3694, 0.25, 0.3717, 0.1824, 0.1488, 0.2034, 0.1375, 0.2034, 0.1375, 0.1824, 0.1488, 0.3625, 0.2966, 0.3512, 0.3176, 0.3512, 0.3176, 0.3625, 0.2966, 0.1639, 0.1639, 0.1824, 0.1488, 0.1824, 0.1488, 0.1639, 0.1639, 0.3694, 0.2738, 0.3625, 0.2966, 0.3625, 0.2966, 0.3694, 0.2738, 0.1488, 0.1824, 0.1639, 0.1639, 0.1639, 0.1639, 0.1488, 0.1824, 0.3717, 0.25, 0.3694, 0.2738, 0.3694, 0.2738, 0.3717, 0.25, 0.1375, 0.2034, 0.1488, 0.1824, 0.1488, 0.1824, 0.1375, 0.2034, 0.3694, 0.2262, 0.3717, 0.25, 0.3717, 0.25, 0.3694, 0.2262, 0.1306, 0.2262, 0.1375, 0.2034, 0.1375, 0.2034, 0.1306, 0.2262, 0.3625, 0.2034, 0.3694, 0.2262, 0.3694, 0.2262, 0.3625, 0.2034, 0.1283, 0.25, 0.1306, 0.2262, 0.1306, 0.2262, 0.1283, 0.25, 0.3512, 0.1824, 0.3625, 0.2034, 0.3625, 0.2034, 0.3512, 0.1824, 0.1306, 0.2738, 0.1283, 0.25, 0.1283, 0.25, 0.1306, 0.2738, 0.3361, 0.1639, 0.3512, 0.1824, 0.3512, 0.1824, 0.3361, 0.1639, 0.1375, 0.2966, 0.1306, 0.2738, 0.1306, 0.2738, 0.1375, 0.2966, 0.3176, 0.1488, 0.3361, 0.1639, 0.3361, 0.1639, 0.3176, 0.1488, 0.3625, 0.2966, 0.3512, 0.3176, 0.3512, 0.3176, 0.3625, 0.2966, 0.2034, 0.3625, 0.1824, 0.3512, 0.1824, 0.3512, 0.2034, 0.3625, 0.2262, 0.1306, 0.25, 0.1283, 0.25, 0.1283, 0.2262, 0.1306, 0.3361, 0.3361, 0.3176, 0.3512, 0.3176, 0.3512, 0.3361, 0.3361, 0.2262, 0.3694, 0.2034, 0.3625, 0.2034, 0.3625, 0.2262, 0.3694, 0.2034, 0.1375, 0.2262, 0.1306, 0.2262, 0.1306, 0.2034, 0.1375, 0.3512, 0.3176, 0.3361, 0.3361, 0.3361, 0.3361, 0.3512, 0.3176, 0.25, 0.3717, 0.2262, 0.3694, 0.2262, 0.3694, 0.25, 0.3717, 0.1824, 0.1488, 0.2034, 0.1375, 0.2034, 0.1375, 0.1824, 0.1488, 0.3625, 0.2966, 0.3512, 0.3176, 0.3512, 0.3176, 0.3625, 0.2966, 0.1639, 0.1639, 0.1824, 0.1488, 0.1824, 0.1488, 0.1639, 0.1639, 0.3694, 0.2738, 0.3625, 0.2966, 0.3625, 0.2966, 0.3694, 0.2738, 0.1488, 0.1824, 0.1639, 0.1639, 0.1639, 0.1639, 0.1488, 0.1824, 0.3717, 0.25, 0.3694, 0.2738, 0.3694, 0.2738, 0.3717, 0.25, 0.1375, 0.2034, 0.1488, 0.1824, 0.1488, 0.1824, 0.1375, 0.2034, 0.3694, 0.2262, 0.3717, 0.25, 0.3717, 0.25, 0.3694, 0.2262, 0.1306, 0.2262, 0.1375, 0.2034, 0.1375, 0.2034, 0.1306, 0.2262, 0.3625, 0.2034, 0.3694, 0.2262, 0.3694, 0.2262, 0.3625, 0.2034, 0.1283, 0.25, 0.1306, 0.2262, 0.1306, 0.2262, 0.1283, 0.25, 0.3512, 0.1824, 0.3625, 0.2034, 0.3625, 0.2034, 0.3512, 0.1824, 0.1306, 0.2738, 0.1283, 0.25, 0.1283, 0.25, 0.1306, 0.2738, 0.3361, 0.1639, 0.3512, 0.1824, 0.3512, 0.1824, 0.3361, 0.1639, 0.1375, 0.2966, 0.1306, 0.2738, 0.1306, 0.2738, 0.1375, 0.2966, 0.3176, 0.1488, 0.3361, 0.1639, 0.3361, 0.1639, 0.3176, 0.1488, 0.1488, 0.3176, 0.1375, 0.2966, 0.1375, 0.2966, 0.1488, 0.3176, 0.2966, 0.1375, 0.3176, 0.1488, 0.3176, 0.1488, 0.2966, 0.1375, 0.2738, 0.3694, 0.25, 0.3717, 0.25, 0.3717, 0.2738, 0.3694, 0.1639, 0.3361, 0.1488, 0.3176, 0.1488, 0.3176, 0.1639, 0.3361, 0.2738, 0.1306, 0.2966, 0.1375, 0.2966, 0.1375, 0.2738, 0.1306, 0.2966, 0.3625, 0.2738, 0.3694, 0.2738, 0.3694, 0.2966, 0.3625, 0.1824, 0.3512, 0.1639, 0.3361, 0.1639, 0.3361, 0.1824, 0.3512, 0.25, 0.1283, 0.2738, 0.1306, 0.2738, 0.1306, 0.25, 0.1283, 0.3694, 0.2262, 0.3717, 0.25, 0.3717, 0.25, 0.3694, 0.2262, 0.1639, 0.1639, 0.1824, 0.1488, 0.1824, 0.1488, 0.1639, 0.1639, 0.3694, 0.2738, 0.3625, 0.2966, 0.3625, 0.2966, 0.3694, 0.2738, 0.1488, 0.1824, 0.1639, 0.1639, 0.1639, 0.1639, 0.1488, 0.1824, 0.3717, 0.25, 0.3694, 0.2738, 0.3694, 0.2738, 0.3717, 0.25, 0.1375, 0.2034, 0.1488, 0.1824, 0.1488, 0.1824, 0.1375, 0.2034, 0.3694, 0.2262, 0.3717, 0.25, 0.3717, 0.25, 0.3694, 0.2262, 0.1306, 0.2262, 0.1375, 0.2034, 0.1375, 0.2034, 0.1306, 0.2262, 0.3625, 0.2034, 0.3694, 0.2262, 0.3694, 0.2262, 0.3625, 0.2034, 0.1283, 0.25, 0.1306, 0.2262, 0.1306, 0.2262, 0.1283, 0.25, 0.3512, 0.1824, 0.3625, 0.2034, 0.3625, 0.2034, 0.3512, 0.1824, 0.1306, 0.2738, 0.1283, 0.25, 0.1283, 0.25, 0.1306, 0.2738, 0.3361, 0.1639, 0.3512, 0.1824, 0.3512, 0.1824, 0.3361, 0.1639, 0.1375, 0.2966, 0.1306, 0.2738, 0.1306, 0.2738, 0.1375, 0.2966, 0.3176, 0.1488, 0.3361, 0.1639, 0.3361, 0.1639, 0.3176, 0.1488, 0.1488, 0.3176, 0.1375, 0.2966, 0.1375, 0.2966, 0.1488, 0.3176, 0.2966, 0.1375, 0.3176, 0.1488, 0.3176, 0.1488, 0.2966, 0.1375, 0.2738, 0.3694, 0.25, 0.3717, 0.25, 0.3717, 0.2738, 0.3694, 0.1639, 0.3361, 0.1488, 0.3176, 0.1488, 0.3176, 0.1639, 0.3361, 0.2738, 0.1306, 0.2966, 0.1375, 0.2966, 0.1375, 0.2738, 0.1306, 0.2966, 0.3625, 0.2738, 0.3694, 0.2738, 0.3694, 0.2966, 0.3625, 0.1824, 0.3512, 0.1639, 0.3361, 0.1639, 0.3361, 0.1824, 0.3512, 0.25, 0.1283, 0.2738, 0.1306, 0.2738, 0.1306, 0.25, 0.1283, 0.3176, 0.3512, 0.2966, 0.3625, 0.2966, 0.3625, 0.3176, 0.3512, 0.2034, 0.3625, 0.1824, 0.3512, 0.1824, 0.3512, 0.2034, 0.3625, 0.2262, 0.1306, 0.25, 0.1283, 0.25, 0.1283, 0.2262, 0.1306, 0.3361, 0.3361, 0.3176, 0.3512, 0.3176, 0.3512, 0.3361, 0.3361, 0.2262, 0.3694, 0.2034, 0.3625, 0.2034, 0.3625, 0.2262, 0.3694, 0.2034, 0.1375, 0.2262, 0.1306, 0.2262, 0.1306, 0.2034, 0.1375, 0.3512, 0.3176, 0.3361, 0.3361, 0.3361, 0.3361, 0.3512, 0.3176, 0.25, 0.3717, 0.2262, 0.3694, 0.2262, 0.3694, 0.25, 0.3717, 0.1824, 0.1488, 0.2034, 0.1375, 0.2034, 0.1375, 0.1824, 0.1488, 0.3361, 0.1639, 0.3512, 0.1824, 0.3512, 0.1824, 0.3361, 0.1639, 0.1306, 0.2262, 0.1375, 0.2034, 0.1375, 0.2034, 0.1306, 0.2262, 0.3625, 0.2034, 0.3694, 0.2262, 0.3694, 0.2262, 0.3625, 0.2034, 0.1283, 0.25, 0.1306, 0.2262, 0.1306, 0.2262, 0.1283, 0.25, 0.3512, 0.1824, 0.3625, 0.2034, 0.3625, 0.2034, 0.3512, 0.1824, 0.1306, 0.2738, 0.1283, 0.25, 0.1283, 0.25, 0.1306, 0.2738, 0.3361, 0.1639, 0.3512, 0.1824, 0.3512, 0.1824, 0.3361, 0.1639, 0.1375, 0.2966, 0.1306, 0.2738, 0.1306, 0.2738, 0.1375, 0.2966, 0.3176, 0.1488, 0.3361, 0.1639, 0.3361, 0.1639, 0.3176, 0.1488, 0.1488, 0.3176, 0.1375, 0.2966, 0.1375, 0.2966, 0.1488, 0.3176, 0.2966, 0.1375, 0.3176, 0.1488, 0.3176, 0.1488, 0.2966, 0.1375, 0.2738, 0.3694, 0.25, 0.3717, 0.25, 0.3717, 0.2738, 0.3694, 0.1639, 0.3361, 0.1488, 0.3176, 0.1488, 0.3176, 0.1639, 0.3361, 0.2738, 0.1306, 0.2966, 0.1375, 0.2966, 0.1375, 0.2738, 0.1306, 0.2966, 0.3625, 0.2738, 0.3694, 0.2738, 0.3694, 0.2966, 0.3625, 0.1824, 0.3512, 0.1639, 0.3361, 0.1639, 0.3361, 0.1824, 0.3512, 0.25, 0.1283, 0.2738, 0.1306, 0.2738, 0.1306, 0.25, 0.1283, 0.3176, 0.3512, 0.2966, 0.3625, 0.2966, 0.3625, 0.3176, 0.3512, 0.2034, 0.3625, 0.1824, 0.3512, 0.1824, 0.3512, 0.2034, 0.3625, 0.2262, 0.1306, 0.25, 0.1283, 0.25, 0.1283, 0.2262, 0.1306, 0.3361, 0.3361, 0.3176, 0.3512, 0.3176, 0.3512, 0.3361, 0.3361, 0.2262, 0.3694, 0.2034, 0.3625, 0.2034, 0.3625, 0.2262, 0.3694, 0.2034, 0.1375, 0.2262, 0.1306, 0.2262, 0.1306, 0.2034, 0.1375, 0.3512, 0.3176, 0.3361, 0.3361, 0.3361, 0.3361, 0.3512, 0.3176, 0.25, 0.3717, 0.2262, 0.3694, 0.2262, 0.3694, 0.25, 0.3717, 0.1824, 0.1488, 0.2034, 0.1375, 0.2034, 0.1375, 0.1824, 0.1488, 0.3625, 0.2966, 0.3512, 0.3176, 0.3512, 0.3176, 0.3625, 0.2966, 0.1639, 0.1639, 0.1824, 0.1488, 0.1824, 0.1488, 0.1639, 0.1639, 0.3694, 0.2738, 0.3625, 0.2966, 0.3625, 0.2966, 0.3694, 0.2738, 0.1488, 0.1824, 0.1639, 0.1639, 0.1639, 0.1639, 0.1488, 0.1824, 0.3717, 0.25, 0.3694, 0.2738, 0.3694, 0.2738, 0.3717, 0.25, 0.1375, 0.2034, 0.1488, 0.1824, 0.1488, 0.1824, 0.1375, 0.2034, 0.2738, 0.3694, 0.25, 0.3717, 0.2262, 0.3694, 0.2034, 0.3625, 0.1824, 0.3512, 0.1639, 0.3361, 0.1488, 0.3176, 0.1375, 0.2966, 0.1306, 0.2738, 0.1283, 0.25, 0.1306, 0.2262, 0.1375, 0.2034, 0.1488, 0.1824, 0.1639, 0.1639, 0.1824, 0.1488, 0.2034, 0.1375, 0.2262, 0.1306, 0.25, 0.1283, 0.2738, 0.1306, 0.2966, 0.1375, 0.3176, 0.1488, 0.3361, 0.1639, 0.3512, 0.1824, 0.3625, 0.2034, 0.3694, 0.2262, 0.3717, 0.25, 0.3694, 0.2738, 0.3625, 0.2966, 0.3512, 0.3176, 0.3361, 0.3361, 0.3176, 0.3512, 0.2966, 0.3625, 0.1375, 0.2966, 0.1306, 0.2738, 0.1306, 0.2738, 0.1375, 0.2966, 0.3176, 0.1488, 0.3361, 0.1639, 0.3361, 0.1639, 0.3176, 0.1488, 0.1488, 0.3176, 0.1375, 0.2966, 0.1375, 0.2966, 0.1488, 0.3176, 0.2966, 0.1375, 0.3176, 0.1488, 0.3176, 0.1488, 0.2966, 0.1375, 0.2738, 0.3694, 0.25, 0.3717, 0.25, 0.3717, 0.2738, 0.3694, 0.1639, 0.3361, 0.1488, 0.3176, 0.1488, 0.3176, 0.1639, 0.3361, 0.2738, 0.1306, 0.2966, 0.1375, 0.2966, 0.1375, 0.2738, 0.1306, 0.2966, 0.3625, 0.2738, 0.3694, 0.2738, 0.3694, 0.2966, 0.3625, 0.1824, 0.3512, 0.1639, 0.3361, 0.1639, 0.3361, 0.1824, 0.3512, 0.25, 0.1283, 0.2738, 0.1306, 0.2738, 0.1306, 0.25, 0.1283, 0.3176, 0.3512, 0.2966, 0.3625, 0.2966, 0.3625, 0.3176, 0.3512, 0.2034, 0.3625, 0.1824, 0.3512, 0.1824, 0.3512, 0.2034, 0.3625, 0.2262, 0.1306, 0.25, 0.1283, 0.25, 0.1283, 0.2262, 0.1306, 0.3361, 0.3361, 0.3176, 0.3512, 0.3176, 0.3512, 0.3361, 0.3361, 0.2262, 0.3694, 0.2034, 0.3625, 0.2034, 0.3625, 0.2262, 0.3694, 0.2034, 0.1375, 0.2262, 0.1306, 0.2262, 0.1306, 0.2034, 0.1375, 0.3512, 0.3176, 0.3361, 0.3361, 0.3361, 0.3361, 0.3512, 0.3176, 0.25, 0.3717, 0.2262, 0.3694, 0.2262, 0.3694, 0.25, 0.3717, 0.1824, 0.1488, 0.2034, 0.1375, 0.2034, 0.1375, 0.1824, 0.1488, 0.3625, 0.2966, 0.3512, 0.3176, 0.3512, 0.3176, 0.3625, 0.2966, 0.1639, 0.1639, 0.1824, 0.1488, 0.1824, 0.1488, 0.1639, 0.1639, 0.3694, 0.2738, 0.3625, 0.2966, 0.3625, 0.2966, 0.3694, 0.2738, 0.1488, 0.1824, 0.1639, 0.1639, 0.1639, 0.1639, 0.1488, 0.1824, 0.3717, 0.25, 0.3694, 0.2738, 0.3694, 0.2738, 0.3717, 0.25, 0.1375, 0.2034, 0.1488, 0.1824, 0.1488, 0.1824, 0.1375, 0.2034, 0.3694, 0.2262, 0.3717, 0.25, 0.3717, 0.25, 0.3694, 0.2262, 0.1306, 0.2262, 0.1375, 0.2034, 0.1375, 0.2034, 0.1306, 0.2262, 0.3625, 0.2034, 0.3694, 0.2262, 0.3694, 0.2262, 0.3625, 0.2034, 0.1283, 0.25, 0.1306, 0.2262, 0.1306, 0.2262, 0.1283, 0.25, 0.3512, 0.1824, 0.3625, 0.2034, 0.3625, 0.2034, 0.3512, 0.1824, 0.1306, 0.2738, 0.1283, 0.25, 0.1283, 0.25, 0.1306, 0.2738, 0.3717, 0.25, 0.3694, 0.2262, 0.3694, 0.2262, 0.3717, 0.25, 0.1375, 0.2034, 0.1306, 0.2262, 0.1306, 0.2262, 0.1375, 0.2034, 0.3694, 0.2262, 0.3625, 0.2034, 0.3625, 0.2034, 0.3694, 0.2262, 0.1306, 0.2262, 0.1283, 0.25, 0.1283, 0.25, 0.1306, 0.2262, 0.3625, 0.2034, 0.3512, 0.1824, 0.3512, 0.1824, 0.3625, 0.2034, 0.1283, 0.25, 0.1306, 0.2738, 0.1306, 0.2738, 0.1283, 0.25, 0.3512, 0.1824, 0.3361, 0.1639, 0.3361, 0.1639, 0.3512, 0.1824, 0.1306, 0.2738, 0.1375, 0.2966, 0.1375, 0.2966, 0.1306, 0.2738, 0.3361, 0.1639, 0.3176, 0.1488, 0.3176, 0.1488, 0.3361, 0.1639, 0.1488, 0.3176, 0.1375, 0.2966, 0.1375, 0.2966, 0.1488, 0.3176, 0.3176, 0.1488, 0.2966, 0.1375, 0.2966, 0.1375, 0.3176, 0.1488, 0.25, 0.3717, 0.2738, 0.3694, 0.2738, 0.3694, 0.25, 0.3717, 0.1488, 0.3176, 0.1639, 0.3361, 0.1639, 0.3361, 0.1488, 0.3176, 0.2966, 0.1375, 0.2738, 0.1306, 0.2738, 0.1306, 0.2966, 0.1375, 0.2738, 0.3694, 0.2966, 0.3625, 0.2966, 0.3625, 0.2738, 0.3694, 0.1639, 0.3361, 0.1824, 0.3512, 0.1824, 0.3512, 0.1639, 0.3361, 0.2738, 0.1306, 0.25, 0.1283, 0.25, 0.1283, 0.2738, 0.1306, 0.2966, 0.3625, 0.3176, 0.3512, 0.3176, 0.3512, 0.2966, 0.3625, 0.1824, 0.3512, 0.2034, 0.3625, 0.2034, 0.3625, 0.1824, 0.3512, 0.25, 0.1283, 0.2262, 0.1306, 0.2262, 0.1306, 0.25, 0.1283, 0.3176, 0.3512, 0.3361, 0.3361, 0.3361, 0.3361, 0.3176, 0.3512, 0.2034, 0.3625, 0.2262, 0.3694, 0.2262, 0.3694, 0.2034, 0.3625, 0.2262, 0.1306, 0.2034, 0.1375, 0.2034, 0.1375, 0.2262, 0.1306, 0.3361, 0.3361, 0.3512, 0.3176, 0.3512, 0.3176, 0.3361, 0.3361, 0.2262, 0.3694, 0.25, 0.3717, 0.25, 0.3717, 0.2262, 0.3694, 0.2034, 0.1375, 0.1824, 0.1488, 0.1824, 0.1488, 0.2034, 0.1375, 0.3512, 0.3176, 0.3625, 0.2966, 0.3625, 0.2966, 0.3512, 0.3176, 0.1824, 0.1488, 0.1639, 0.1639, 0.1639, 0.1639, 0.1824, 0.1488, 0.3625, 0.2966, 0.3694, 0.2738, 0.3694, 0.2738, 0.3625, 0.2966, 0.1639, 0.1639, 0.1488, 0.1824, 0.1488, 0.1824, 0.1639, 0.1639, 0.3694, 0.2738, 0.3717, 0.25, 0.3717, 0.25, 0.3694, 0.2738, 0.1488, 0.1824, 0.1375, 0.2034, 0.1375, 0.2034, 0.1488, 0.1824, 0.6881, 0.5631, 0.8119, 0.5631, 0.8119, 0.6869, 0.6881, 0.6869, 0.375, 0.5, 0.5619, 0.5, 0.5619, 0.75, 0.375, 0.75, 0.375, 0.0, 0.5619, 0.0, 0.5619, 0.25, 0.375, 0.25, 0.338, 0.537, 0.338, 0.713, 0.338, 0.713, 0.338, 0.537, 0.375, 0.25, 0.5619, 0.25, 0.5619, 0.5, 0.375, 0.5, 0.8119, 0.6869, 0.8119, 0.5631, 0.875, 0.5, 0.875, 0.75, 0.8119, 0.5631, 0.6881, 0.5631, 0.625, 0.5, 0.875, 0.5, 0.6881, 0.5631, 0.6881, 0.6869, 0.5619, 0.75, 0.5619, 0.5, 0.6881, 0.6869, 0.8119, 0.6869, 0.875, 0.75, 0.625, 0.75, 0.375, 0.75, 0.5619, 0.75, 0.5619, 1.0, 0.375, 1.0, 0.162, 0.537, 0.162, 0.713, 0.125, 0.75, 0.125, 0.5, 0.338, 0.537, 0.162, 0.537, 0.125, 0.5, 0.375, 0.5, 0.338, 0.713, 0.338, 0.537, 0.375, 0.5, 0.375, 0.75, 0.162, 0.713, 0.338, 0.713, 0.375, 0.75, 0.125, 0.75, 0.1893, 0.5643, 0.3107, 0.5643, 0.3107, 0.6857, 0.1893, 0.6857, 0.162, 0.713, 0.162, 0.537, 0.162, 0.537, 0.162, 0.713, 0.338, 0.713, 0.162, 0.713, 0.162, 0.713, 0.338, 0.713, 0.162, 0.537, 0.338, 0.537, 0.338, 0.537, 0.162, 0.537, 0.1893, 0.5643, 0.1893, 0.6857, 0.162, 0.713, 0.162, 0.537, 0.3107, 0.5643, 0.1893, 0.5643, 0.162, 0.537, 0.338, 0.537, 0.3107, 0.6857, 0.3107, 0.5643, 0.338, 0.537, 0.338, 0.713, 0.1893, 0.6857, 0.3107, 0.6857, 0.338, 0.713, 0.162, 0.713, 1.0, 0.5, 1.0, 1.0, 0.9688, 1.0, 0.9688, 0.5, 0.9688, 0.5, 0.9688, 1.0, 0.9375, 1.0, 0.9375, 0.5, 0.9375, 0.5, 0.9375, 1.0, 0.9062, 1.0, 0.9062, 0.5, 0.9062, 0.5, 0.9062, 1.0, 0.875, 1.0, 0.875, 0.5, 0.875, 0.5, 0.875, 1.0, 0.8438, 1.0, 0.8438, 0.5, 0.8438, 0.5, 0.8438, 1.0, 0.8125, 1.0, 0.8125, 0.5, 0.8125, 0.5, 0.8125, 1.0, 0.7812, 1.0, 0.7812, 0.5, 0.7812, 0.5, 0.7812, 1.0, 0.75, 1.0, 0.75, 0.5, 0.75, 0.5, 0.75, 1.0, 0.7188, 1.0, 0.7188, 0.5, 0.7188, 0.5, 0.7188, 1.0, 0.6875, 1.0, 0.6875, 0.5, 0.6875, 0.5, 0.6875, 1.0, 0.6562, 1.0, 0.6562, 0.5, 0.6562, 0.5, 0.6562, 1.0, 0.625, 1.0, 0.625, 0.5, 0.625, 0.5, 0.625, 1.0, 0.5938, 1.0, 0.5938, 0.5, 0.5938, 0.5, 0.5938, 1.0, 0.5625, 1.0, 0.5625, 0.5, 0.5625, 0.5, 0.5625, 1.0, 0.5312, 1.0, 0.5312, 0.5, 0.5312, 0.5, 0.5312, 1.0, 0.5, 1.0, 0.5, 0.5, 0.5, 0.5, 0.5, 1.0, 0.4688, 1.0, 0.4688, 0.5, 0.4688, 0.5, 0.4688, 1.0, 0.4375, 1.0, 0.4375, 0.5, 0.4375, 0.5, 0.4375, 1.0, 0.4062, 1.0, 0.4062, 0.5, 0.4062, 0.5, 0.4062, 1.0, 0.375, 1.0, 0.375, 0.5, 0.375, 0.5, 0.375, 1.0, 0.3438, 1.0, 0.3438, 0.5, 0.3438, 0.5, 0.3438, 1.0, 0.3125, 1.0, 0.3125, 0.5, 0.3125, 0.5, 0.3125, 1.0, 0.2812, 1.0, 0.2812, 0.5, 0.2812, 0.5, 0.2812, 1.0, 0.25, 1.0, 0.25, 0.5, 0.25, 0.5, 0.25, 1.0, 0.2188, 1.0, 0.2188, 0.5, 0.2188, 0.5, 0.2188, 1.0, 0.1875, 1.0, 0.1875, 0.5, 0.1875, 0.5, 0.1875, 1.0, 0.1562, 1.0, 0.1562, 0.5, 0.1562, 0.5, 0.1562, 1.0, 0.125, 1.0, 0.125, 0.5, 0.125, 0.5, 0.125, 1.0, 0.09375, 1.0, 0.09375, 0.5, 0.09375, 0.5, 0.09375, 1.0, 0.0625, 1.0, 0.0625, 0.5, 0.2968, 0.4854, 0.25, 0.49, 0.2032, 0.4854, 0.1582, 0.4717, 0.1167, 0.4496, 0.08029, 0.4197, 0.05045, 0.3833, 0.02827, 0.3418, 0.01461, 0.2968, 0.01, 0.25, 0.01461, 0.2032, 0.02827, 0.1582, 0.05045, 0.1167, 0.08029, 0.08029, 0.1167, 0.05045, 0.1582, 0.02827, 0.2032, 0.01461, 0.25, 0.01, 0.2968, 0.01461, 0.3418, 0.02827, 0.3833, 0.05045, 0.4197, 0.08029, 0.4496, 0.1167, 0.4717, 0.1582, 0.4854, 0.2032, 0.49, 0.25, 0.4854, 0.2968, 0.4717, 0.3418, 0.4496, 0.3833, 0.4197, 0.4197, 0.3833, 0.4496, 0.3418, 0.4717, 0.0625, 0.5, 0.0625, 1.0, 0.03125, 1.0, 0.03125, 0.5, 0.03125, 0.5, 0.03125, 1.0, 0.0, 1.0, 0.0, 0.5, 0.75, 0.49, 0.7968, 0.4854, 0.8418, 0.4717, 0.8833, 0.4496, 0.9197, 0.4197, 0.9496, 0.3833, 0.9717, 0.3418, 0.9854, 0.2968, 0.99, 0.25, 0.9854, 0.2032, 0.9717, 0.1582, 0.9496, 0.1167, 0.9197, 0.08029, 0.8833, 0.05045, 0.8418, 0.02827, 0.7968, 0.01461, 0.75, 0.01, 0.7032, 0.01461, 0.6582, 0.02827, 0.6167, 0.05045, 0.5803, 0.08029, 0.5504, 0.1167, 0.5283, 0.1582, 0.5146, 0.2032, 0.51, 0.25, 0.5146, 0.2968, 0.5283, 0.3418, 0.5504, 0.3833, 0.5803, 0.4197, 0.6167, 0.4496, 0.6582, 0.4717, 0.7032, 0.4854, 0.6881, 0.5631, 0.8119, 0.5631, 0.8119, 0.6869, 0.6881, 0.6869, 0.375, 0.5, 0.5619, 0.5, 0.5619, 0.75, 0.375, 0.75, 0.375, 0.0, 0.5619, 0.0, 0.5619, 0.25, 0.375, 0.25, 0.338, 0.537, 0.338, 0.713, 0.338, 0.713, 0.338, 0.537, 0.375, 0.25, 0.5619, 0.25, 0.5619, 0.5, 0.375, 0.5, 0.8119, 0.6869, 0.8119, 0.5631, 0.875, 0.5, 0.875, 0.75, 0.8119, 0.5631, 0.6881, 0.5631, 0.625, 0.5, 0.875, 0.5, 0.6881, 0.5631, 0.6881, 0.6869, 0.5619, 0.75, 0.5619, 0.5, 0.6881, 0.6869, 0.8119, 0.6869, 0.875, 0.75, 0.625, 0.75, 0.375, 0.75, 0.5619, 0.75, 0.5619, 1.0, 0.375, 1.0, 0.162, 0.537, 0.162, 0.713, 0.125, 0.75, 0.125, 0.5, 0.338, 0.537, 0.162, 0.537, 0.125, 0.5, 0.375, 0.5, 0.338, 0.713, 0.338, 0.537, 0.375, 0.5, 0.375, 0.75, 0.162, 0.713, 0.338, 0.713, 0.375, 0.75, 0.125, 0.75, 0.1893, 0.5643, 0.3107, 0.5643, 0.3107, 0.6857, 0.1893, 0.6857, 0.162, 0.713, 0.162, 0.537, 0.162, 0.537, 0.162, 0.713, 0.338, 0.713, 0.162, 0.713, 0.162, 0.713, 0.338, 0.713, 0.162, 0.537, 0.338, 0.537, 0.338, 0.537, 0.162, 0.537, 0.1893, 0.5643, 0.1893, 0.6857, 0.162, 0.713, 0.162, 0.537, 0.3107, 0.5643, 0.1893, 0.5643, 0.162, 0.537, 0.338, 0.537, 0.3107, 0.6857, 0.3107, 0.5643, 0.338, 0.537, 0.338, 0.713, 0.1893, 0.6857, 0.3107, 0.6857, 0.338, 0.713, 0.162, 0.713, 1.0, 0.5, 1.0, 1.0, 0.9688, 1.0, 0.9688, 0.5, 0.9688, 0.5, 0.9688, 1.0, 0.9375, 1.0, 0.9375, 0.5, 0.9375, 0.5, 0.9375, 1.0, 0.9062, 1.0, 0.9062, 0.5, 0.9062, 0.5, 0.9062, 1.0, 0.875, 1.0, 0.875, 0.5, 0.875, 0.5, 0.875, 1.0, 0.8438, 1.0, 0.8438, 0.5, 0.8438, 0.5, 0.8438, 1.0, 0.8125, 1.0, 0.8125, 0.5, 0.8125, 0.5, 0.8125, 1.0, 0.7812, 1.0, 0.7812, 0.5, 0.7812, 0.5, 0.7812, 1.0, 0.75, 1.0, 0.75, 0.5, 0.75, 0.5, 0.75, 1.0, 0.7188, 1.0, 0.7188, 0.5, 0.7188, 0.5, 0.7188, 1.0, 0.6875, 1.0, 0.6875, 0.5, 0.6875, 0.5, 0.6875, 1.0, 0.6562, 1.0, 0.6562, 0.5, 0.6562, 0.5, 0.6562, 1.0, 0.625, 1.0, 0.625, 0.5, 0.625, 0.5, 0.625, 1.0, 0.5938, 1.0, 0.5938, 0.5, 0.5938, 0.5, 0.5938, 1.0, 0.5625, 1.0, 0.5625, 0.5, 0.5625, 0.5, 0.5625, 1.0, 0.5312, 1.0, 0.5312, 0.5, 0.5312, 0.5, 0.5312, 1.0, 0.5, 1.0, 0.5, 0.5, 0.5, 0.5, 0.5, 1.0, 0.4688, 1.0, 0.4688, 0.5, 0.4688, 0.5, 0.4688, 1.0, 0.4375, 1.0, 0.4375, 0.5, 0.4375, 0.5, 0.4375, 1.0, 0.4062, 1.0, 0.4062, 0.5, 0.4062, 0.5, 0.4062, 1.0, 0.375, 1.0, 0.375, 0.5, 0.375, 0.5, 0.375, 1.0, 0.3438, 1.0, 0.3438, 0.5, 0.3438, 0.5, 0.3438, 1.0, 0.3125, 1.0, 0.3125, 0.5, 0.3125, 0.5, 0.3125, 1.0, 0.2812, 1.0, 0.2812, 0.5, 0.2812, 0.5, 0.2812, 1.0, 0.25, 1.0, 0.25, 0.5, 0.25, 0.5, 0.25, 1.0, 0.2188, 1.0, 0.2188, 0.5, 0.2188, 0.5, 0.2188, 1.0, 0.1875, 1.0, 0.1875, 0.5, 0.1875, 0.5, 0.1875, 1.0, 0.1562, 1.0, 0.1562, 0.5, 0.1562, 0.5, 0.1562, 1.0, 0.125, 1.0, 0.125, 0.5, 0.125, 0.5, 0.125, 1.0, 0.09375, 1.0, 0.09375, 0.5, 0.09375, 0.5, 0.09375, 1.0, 0.0625, 1.0, 0.0625, 0.5, 0.2968, 0.4854, 0.25, 0.49, 0.2032, 0.4854, 0.1582, 0.4717, 0.1167, 0.4496, 0.08029, 0.4197, 0.05045, 0.3833, 0.02827, 0.3418, 0.01461, 0.2968, 0.01, 0.25, 0.01461, 0.2032, 0.02827, 0.1582, 0.05045, 0.1167, 0.08029, 0.08029, 0.1167, 0.05045, 0.1582, 0.02827, 0.2032, 0.01461, 0.25, 0.01, 0.2968, 0.01461, 0.3418, 0.02827, 0.3833, 0.05045, 0.4197, 0.08029, 0.4496, 0.1167, 0.4717, 0.1582, 0.4854, 0.2032, 0.49, 0.25, 0.4854, 0.2968, 0.4717, 0.3418, 0.4496, 0.3833, 0.4197, 0.4197, 0.3833, 0.4496, 0.3418, 0.4717, 0.0625, 0.5, 0.0625, 1.0, 0.03125, 1.0, 0.03125, 0.5, 0.03125, 0.5, 0.03125, 1.0, 0.0, 1.0, 0.0, 0.5, 0.75, 0.49, 0.7968, 0.4854, 0.8418, 0.4717, 0.8833, 0.4496, 0.9197, 0.4197, 0.9496, 0.3833, 0.9717, 0.3418, 0.9854, 0.2968, 0.99, 0.25, 0.9854, 0.2032, 0.9717, 0.1582, 0.9496, 0.1167, 0.9197, 0.08029, 0.8833, 0.05045, 0.8418, 0.02827, 0.7968, 0.01461, 0.75, 0.01, 0.7032, 0.01461, 0.6582, 0.02827, 0.6167, 0.05045, 0.5803, 0.08029, 0.5504, 0.1167, 0.5283, 0.1582, 0.5146, 0.2032, 0.51, 0.25, 0.5146, 0.2968, 0.5283, 0.3418, 0.5504, 0.3833, 0.5803, 0.4197, 0.6167, 0.4496, 0.6582, 0.4717, 0.7032, 0.4854, 1.0, 0.5, 1.0, 1.0, 0.9688, 1.0, 0.9688, 0.5, 0.9688, 0.5, 0.9688, 1.0, 0.9375, 1.0, 0.9375, 0.5, 0.9375, 0.5, 0.9375, 1.0, 0.9062, 1.0, 0.9062, 0.5, 0.9062, 0.5, 0.9062, 1.0, 0.875, 1.0, 0.875, 0.5, 0.875, 0.5, 0.875, 1.0, 0.8438, 1.0, 0.8438, 0.5, 0.8438, 0.5, 0.8438, 1.0, 0.8125, 1.0, 0.8125, 0.5, 0.8125, 0.5, 0.8125, 1.0, 0.7812, 1.0, 0.7812, 0.5, 0.7812, 0.5, 0.7812, 1.0, 0.75, 1.0, 0.75, 0.5, 0.75, 0.5, 0.75, 1.0, 0.7188, 1.0, 0.7188, 0.5, 0.7188, 0.5, 0.7188, 1.0, 0.6875, 1.0, 0.6875, 0.5, 0.6875, 0.5, 0.6875, 1.0, 0.6562, 1.0, 0.6562, 0.5, 0.6562, 0.5, 0.6562, 1.0, 0.625, 1.0, 0.625, 0.5, 0.625, 0.5, 0.625, 1.0, 0.5938, 1.0, 0.5938, 0.5, 0.5938, 0.5, 0.5938, 1.0, 0.5625, 1.0, 0.5625, 0.5, 0.5625, 0.5, 0.5625, 1.0, 0.5312, 1.0, 0.5312, 0.5, 0.5312, 0.5, 0.5312, 1.0, 0.5, 1.0, 0.5, 0.5, 0.5, 0.5, 0.5, 1.0, 0.4688, 1.0, 0.4688, 0.5, 0.4688, 0.5, 0.4688, 1.0, 0.4375, 1.0, 0.4375, 0.5, 0.4375, 0.5, 0.4375, 1.0, 0.4062, 1.0, 0.4062, 0.5, 0.4062, 0.5, 0.4062, 1.0, 0.375, 1.0, 0.375, 0.5, 0.375, 0.5, 0.375, 1.0, 0.3438, 1.0, 0.3438, 0.5, 0.3438, 0.5, 0.3438, 1.0, 0.3125, 1.0, 0.3125, 0.5, 0.3125, 0.5, 0.3125, 1.0, 0.2812, 1.0, 0.2812, 0.5, 0.2812, 0.5, 0.2812, 1.0, 0.25, 1.0, 0.25, 0.5, 0.25, 0.5, 0.25, 1.0, 0.2188, 1.0, 0.2188, 0.5, 0.2188, 0.5, 0.2188, 1.0, 0.1875, 1.0, 0.1875, 0.5, 0.1875, 0.5, 0.1875, 1.0, 0.1562, 1.0, 0.1562, 0.5, 0.1562, 0.5, 0.1562, 1.0, 0.125, 1.0, 0.125, 0.5, 0.125, 0.5, 0.125, 1.0, 0.09375, 1.0, 0.09375, 0.5, 0.09375, 0.5, 0.09375, 1.0, 0.0625, 1.0, 0.0625, 0.5, 0.2968, 0.4854, 0.25, 0.49, 0.2032, 0.4854, 0.1582, 0.4717, 0.1167, 0.4496, 0.08029, 0.4197, 0.05045, 0.3833, 0.02827, 0.3418, 0.01461, 0.2968, 0.01, 0.25, 0.01461, 0.2032, 0.02827, 0.1582, 0.05045, 0.1167, 0.08029, 0.08029, 0.1167, 0.05045, 0.1582, 0.02827, 0.2032, 0.01461, 0.25, 0.01, 0.2968, 0.01461, 0.3418, 0.02827, 0.3833, 0.05045, 0.4197, 0.08029, 0.4496, 0.1167, 0.4717, 0.1582, 0.4854, 0.2032, 0.49, 0.25, 0.4854, 0.2968, 0.4717, 0.3418, 0.4496, 0.3833, 0.4197, 0.4197, 0.3833, 0.4496, 0.3418, 0.4717, 0.0625, 0.5, 0.0625, 1.0, 0.03125, 1.0, 0.03125, 0.5, 0.03125, 0.5, 0.03125, 1.0, 0.0, 1.0, 0.0, 0.5, 0.75, 0.49, 0.7968, 0.4854, 0.8418, 0.4717, 0.8833, 0.4496, 0.9197, 0.4197, 0.9496, 0.3833, 0.9717, 0.3418, 0.9854, 0.2968, 0.99, 0.25, 0.9854, 0.2032, 0.9717, 0.1582, 0.9496, 0.1167, 0.9197, 0.08029, 0.8833, 0.05045, 0.8418, 0.02827, 0.7968, 0.01461, 0.75, 0.01, 0.7032, 0.01461, 0.6582, 0.02827, 0.6167, 0.05045, 0.5803, 0.08029, 0.5504, 0.1167, 0.5283, 0.1582, 0.5146, 0.2032, 0.51, 0.25, 0.5146, 0.2968, 0.5283, 0.3418, 0.5504, 0.3833, 0.5803, 0.4197, 0.6167, 0.4496, 0.6582, 0.4717, 0.7032, 0.4854])
me_cylinder_001.materials.append(mat_material_004)
me_cylinder_001.materials.append(mat_material_005)
me_cylinder_001.materials.append(mat_material_006)
me_cylinder_001.materials.append(mat_material_007)
me_cylinder_001.materials.append(mat_material_001)
me_cylinder_001.materials.append(mat_material_003)
me_cylinder_001.update()

# ---- objects
ob_cylinder_001 = bpy.data.objects.new('Cylinder.001', me_cylinder_001)

# ---- transforms, parenting, visibility, modifiers, constraints
ob_cylinder_001.location = (0.0, 0.0, 0.0)
ob_cylinder_001.rotation_euler = (-1.114e-08, 1.736, 1.114e-08)
ob_cylinder_001.scale = (0.7381, 0.7381, 26.07)

# ---- collection membership
col_collection.objects.link(ob_cylinder_001)

# ---- scene / render settings (as saved in the file)
scene.frame_start = 1; scene.frame_end = 250; scene.frame_set(64)
scene.render.engine = 'BLENDER_EEVEE_NEXT'
scene.cycles.sampling_pattern = 'TABULATED_SOBOL'
scene.eevee.ray_tracing_options.trace_max_roughness = 0.0
bpy.context.view_layer.update()

# ---- added for rendering (the .blend has no active camera): camera
cam_auto = bpy.data.cameras.new('AutoCamera')
cam_auto.lens = 50.0
cam_auto.sensor_width = 36.0
cam_auto.clip_end = 2838.9
ob_auto_camera = bpy.data.objects.new('AutoCamera', cam_auto)
scene.collection.objects.link(ob_auto_camera)
ob_auto_camera.location = (152.391, -194.113, 195.03)
ob_auto_camera.rotation_euler = (1.09748, -7.21219e-08, 0.694738)
scene.camera = ob_auto_camera
bpy.context.view_layer.update()

